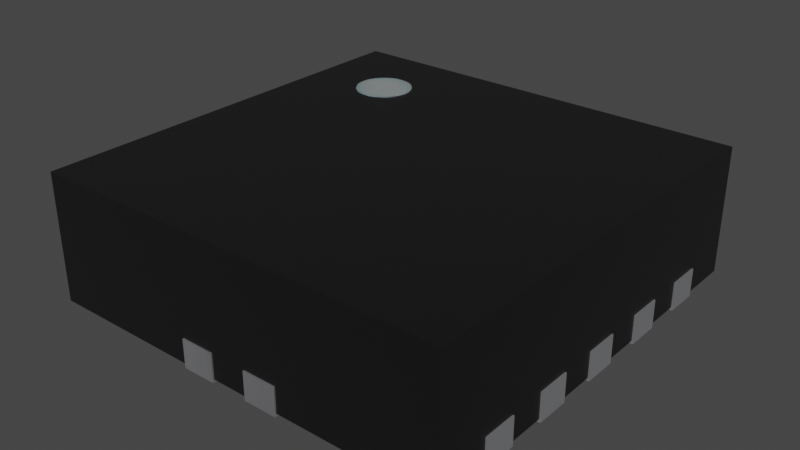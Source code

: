 # Source: VSON-10-1EP_3x3mm.blend  (saved by Blender 3.2.14; exported with 4.5.12 LTS)
import bpy
from mathutils import Matrix  # noqa: F401  (used for matrix-valued properties, if any)

bpy.ops.wm.read_factory_settings(use_empty=True)
scene = bpy.context.scene
scene.name = 'Scene'

# ---- collections
col_collection = bpy.data.collections.new('Collection'); scene.collection.children.link(col_collection)

# ---- materials (node trees are filled in below, after node groups)
mat_metal_pins = bpy.data.materials.new('metal_pins')
mat_metal_pins.use_transparent_shadow = False
mat_metal_pins.preview_render_type = 'CUBE'
mat_plastic_chip = bpy.data.materials.new('plastic_chip')
mat_plastic_chip.use_transparent_shadow = False
mat_plastic_chip.preview_render_type = 'CUBE'
mat_white_markings = bpy.data.materials.new('white_markings')
mat_white_markings.use_transparent_shadow = False
mat_white_markings.preview_render_type = 'FLAT'

# ---- node groups
ng_auto_smooth = bpy.data.node_groups.new('Auto Smooth', 'GeometryNodeTree')
_s = ng_auto_smooth.interface.new_socket(name='Geometry', in_out='OUTPUT', socket_type='NodeSocketGeometry')
_s = ng_auto_smooth.interface.new_socket(name='Geometry', in_out='INPUT', socket_type='NodeSocketGeometry')
_s = ng_auto_smooth.interface.new_socket(name='Angle', in_out='INPUT', socket_type='NodeSocketFloat')
_s.subtype = 'ANGLE'
_s.min_value = 0.0
_s.max_value = 3.142
ng_auto_smooth.is_modifier = True
_N = ng_auto_smooth.nodes; _L = ng_auto_smooth.links
n0 = _N.new('NodeGroupOutput'); n0.name = 'Group Output'; n0.location = (480, -100)
n1 = _N.new('NodeGroupInput'); n1.name = 'Group Input'; n1.location = (-420, -300)
n2 = _N.new('NodeGroupInput'); n2.name = 'Group Input.001'; n2.location = (-60, -100)
n3 = _N.new('GeometryNodeSetShadeSmooth'); n3.name = 'Set Shade Smooth'; n3.location = (120, -100)
n3.domain = 'EDGE'
n4 = _N.new('GeometryNodeSetShadeSmooth'); n4.name = 'Set Shade Smooth.001'; n4.location = (300, -100)
n5 = _N.new('GeometryNodeInputMeshEdgeAngle'); n5.name = 'Edge Angle'; n5.location = (-420, -220)
n6 = _N.new('GeometryNodeInputEdgeSmooth'); n6.name = 'Is Edge Smooth'; n6.location = (-60, -160)
n7 = _N.new('GeometryNodeInputShadeSmooth'); n7.name = 'Is Face Smooth'; n7.location = (-240, -340)
n8 = _N.new('FunctionNodeBooleanMath'); n8.name = 'Boolean Math'; n8.location = (-60, -220)
n9 = _N.new('FunctionNodeCompare'); n9.name = 'Compare'; n9.location = (-240, -180)
n9.operation = 'LESS_EQUAL'
_L.new(n5.outputs[0], n9.inputs[0])
_L.new(n4.outputs[0], n0.inputs[0])
_L.new(n1.outputs[1], n9.inputs[1])
_L.new(n9.outputs[0], n8.inputs[0])
_L.new(n7.outputs[0], n8.inputs[1])
_L.new(n2.outputs[0], n3.inputs[0])
_L.new(n6.outputs[0], n3.inputs[1])
_L.new(n3.outputs[0], n4.inputs[0])
_L.new(n8.outputs[0], n3.inputs[2])
n0.is_active_output = True

# ---- material node trees
mat_metal_pins.use_nodes = True; mat_metal_pins.node_tree.nodes.clear()
_N = mat_metal_pins.node_tree.nodes; _L = mat_metal_pins.node_tree.links
n0 = _N.new('ShaderNodeMapping'); n0.name = 'Mapping'; n0.location = (-1447, -91)
n0.inputs[3].default_value = (4.8, 1.2, 1.1)
n1 = _N.new('ShaderNodeBsdfPrincipled'); n1.name = 'Principled BSDF'; n1.location = (-560, 254)
n1.distribution = 'GGX'
n1.subsurface_method = 'BURLEY'
n1.inputs[1].default_value = 0.7818
n1.inputs[2].default_value = 0.2886
n1.inputs[3].default_value = 1.45
n1.inputs[13].default_value = 0.0
n1.inputs[27].default_value = (0.0, 0.0, 0.0, 1.0)
n1.inputs[28].default_value = 1.0
n2 = _N.new('ShaderNodeOutputMaterial'); n2.name = 'Material Output.002'; n2.location = (-205, 253)
n2.width = 213
n3 = _N.new('ShaderNodeTexNoise'); n3.name = 'Noise Texture.002'; n3.location = (-1228, -73)
n3.inputs[2].default_value = 0.1
n3.inputs[3].default_value = 7.0
n3.inputs[4].default_value = 0.6
n3.inputs[8].default_value = 0.4
n4 = _N.new('ShaderNodeTexCoord'); n4.name = 'Texture Coordinate'; n4.location = (-1636, -116)
n5 = _N.new('ShaderNodeMix'); n5.name = 'Mix.001'; n5.location = (-921, 45)
n5.data_type = 'RGBA'
n5.inputs[6].default_value = (0.9398, 0.9547, 1.0, 1.0)
n5.inputs[7].default_value = (0.13, 0.1259, 0.1359, 1.0)
n6 = _N.new('ShaderNodeBump'); n6.name = 'Bump.001'; n6.location = (-1001, -227)
n6.inputs[0].default_value = 0.05
n6.inputs[1].default_value = 0.01
n6.inputs[2].default_value = 1.0
_L.new(n1.outputs[0], n2.inputs[0])
_L.new(n3.outputs[0], n6.inputs[3])
_L.new(n0.outputs[0], n3.inputs[0])
_L.new(n3.outputs[0], n5.inputs[0])
_L.new(n4.outputs[3], n0.inputs[0])
_L.new(n5.outputs[2], n1.inputs[0])
_L.new(n6.outputs[0], n1.inputs[5])
n2.is_active_output = True
mat_plastic_chip.use_nodes = True; mat_plastic_chip.node_tree.nodes.clear()
_N = mat_plastic_chip.node_tree.nodes; _L = mat_plastic_chip.node_tree.links
n0 = _N.new('ShaderNodeBsdfPrincipled'); n0.name = 'Principled BSDF'; n0.location = (10, 300)
n0.distribution = 'GGX'
n0.subsurface_method = 'BURLEY'
n0.inputs[0].default_value = (0.009312, 0.009312, 0.009312, 1.0)
n0.inputs[1].default_value = 0.1372
n0.inputs[2].default_value = 0.3706
n0.inputs[3].default_value = 1.45
n0.inputs[27].default_value = (0.0, 0.0, 0.0, 1.0)
n0.inputs[28].default_value = 1.0
n1 = _N.new('ShaderNodeOutputMaterial'); n1.name = 'Material Output'; n1.location = (300, 300)
n2 = _N.new('ShaderNodeTexNoise'); n2.name = 'Noise Texture'; n2.location = (-893, 54)
n2.inputs[2].default_value = 200.0
n2.inputs[3].default_value = 3.6
n2.inputs[4].default_value = 0.8375
n3 = _N.new('ShaderNodeBump'); n3.name = 'Bump'; n3.location = (-604, -53)
n3.inputs[0].default_value = 0.08
n3.inputs[1].default_value = 1.0
n3.inputs[2].default_value = 1.0
_L.new(n0.outputs[0], n1.inputs[0])
_L.new(n2.outputs[0], n3.inputs[3])
_L.new(n3.outputs[0], n0.inputs[5])
n1.is_active_output = True
mat_white_markings.use_nodes = True; mat_white_markings.node_tree.nodes.clear()
_N = mat_white_markings.node_tree.nodes; _L = mat_white_markings.node_tree.links
n0 = _N.new('ShaderNodeOutputMaterial'); n0.name = 'Material Output'; n0.location = (300, 300)
n1 = _N.new('ShaderNodeBsdfPrincipled'); n1.name = 'Principled BSDF'; n1.location = (-34, 272)
n1.distribution = 'GGX'
n1.subsurface_method = 'BURLEY'
n1.inputs[1].default_value = 0.02
n1.inputs[2].default_value = 0.4636
n1.inputs[3].default_value = 1.4
n1.inputs[8].default_value = 1.0
n1.inputs[10].default_value = 0.3682
n1.inputs[13].default_value = 0.6591
n1.inputs[18].default_value = 0.2318
n1.inputs[20].default_value = 0.6709
n1.inputs[24].default_value = 0.1191
n1.inputs[27].default_value = (0.0, 0.0, 0.0, 1.0)
n1.inputs[28].default_value = 1.0
n2 = _N.new('ShaderNodeMapping'); n2.name = 'Mapping'; n2.location = (-1010, 265)
n2.inputs[3].default_value = (3.0, 1.0, 1.0)
n3 = _N.new('ShaderNodeTexCoord'); n3.name = 'Texture Coordinate'; n3.location = (-1250, 180)
n4 = _N.new('ShaderNodeBump'); n4.name = 'Bump'; n4.location = (-376, -99)
n4.inputs[0].default_value = 0.05
n4.inputs[1].default_value = 1.0
n4.inputs[2].default_value = 1.0
n5 = _N.new('ShaderNodeTexNoise'); n5.name = 'Noise Texture'; n5.location = (-662, 176)
n5.inputs[2].default_value = 88.0
n5.inputs[3].default_value = 10.8
n5.inputs[4].default_value = 0.9167
n5.inputs[8].default_value = 1.6
n6 = _N.new('ShaderNodeValToRGB'); n6.name = 'ColorRamp'; n6.location = (-354, 186)
while len(n6.color_ramp.elements) > 1: n6.color_ramp.elements.remove(n6.color_ramp.elements[-1])
n6.color_ramp.elements[0].position = 0.0; n6.color_ramp.elements[0].color = (0.2596, 0.2596, 0.2596, 1.0)
_e = n6.color_ramp.elements.new(1.0); _e.color = (0.6303, 0.6303, 0.6303, 1.0)
n7 = _N.new('ShaderNodeMix'); n7.name = 'Mix'; n7.location = (-204, 152)
n7.data_type = 'RGBA'
n7.inputs[0].default_value = 0.3682
n7.inputs[7].default_value = (0.2525, 0.2525, 0.2525, 1.0)
_L.new(n5.outputs[0], n6.inputs[0])
_L.new(n1.outputs[0], n0.inputs[0])
_L.new(n3.outputs[2], n2.inputs[0])
_L.new(n2.outputs[0], n5.inputs[0])
_L.new(n5.outputs[0], n4.inputs[3])
_L.new(n4.outputs[0], n1.inputs[5])
_L.new(n6.outputs[0], n7.inputs[6])
_L.new(n7.outputs[2], n1.inputs[0])
n0.is_active_output = True

# ---- world
world_world = bpy.data.worlds.new('World'); scene.world = world_world
world_world.use_nodes = True; world_world.node_tree.nodes.clear()
_N = world_world.node_tree.nodes; _L = world_world.node_tree.links
n0 = _N.new('ShaderNodeOutputWorld'); n0.name = 'World Output'; n0.location = (300, 300)
n1 = _N.new('ShaderNodeBackground'); n1.name = 'Background'; n1.location = (10, 300)
n1.inputs[0].default_value = (0.05088, 0.05088, 0.05088, 1.0)
_L.new(n1.outputs[0], n0.inputs[0])
n0.is_active_output = True
world_world.color = (0.05088, 0.05088, 0.05088)
world_world.use_sun_shadow = False
world_world.sun_shadow_jitter_overblur = 0.0

# ---- meshes
me_shape_9_indexedfaceset = bpy.data.meshes.new('SHAPE_9_IndexedFaceSet')
me_shape_9_indexedfaceset.from_pydata([(-0.7903, 1.25, 0.0), (-0.1303, 1.5, 0.0), (0.1297, 1.5, 0.0), (0.3697, 1.5, 0.0), (-0.1303, -1.25, 0.0), (-0.1303, -1.5, 0.0), (-0.8003, 1.24, 0.02), (-0.3703, 1.25, 0.0), (-0.3703, 1.5, 0.0), (-0.3703, 1.5, 0.2), (-0.3703, 1.49, 0.2), (-0.3703, 1.49, 0.02), (-0.1303, 1.25, 0.0), (-0.1303, 1.25, 0.02), (-0.1303, 1.49, 0.02), (-0.1303, 1.5, 0.2), (0.1297, 1.25, 0.02), (0.1297, 1.25, 0.0), (0.1297, 1.5, 0.2), (0.1297, 1.49, 0.2), (0.3697, 1.25, 0.0), (0.3697, 1.25, 0.02), (0.3697, 1.5, 0.2), (0.7997, -1.25, 0.0), (0.7997, 1.25, 0.0), (0.3697, -1.5, 0.0), (0.3697, -1.25, 0.0), (0.1297, -1.5, 0.0), (0.3697, -1.5, 0.2), (0.1297, -1.25, 0.0), (0.1297, -1.49, 0.2), (0.1297, -1.5, 0.2), (-0.1303, -1.25, 0.02), (0.1297, -1.25, 0.02), (-0.3703, -1.5, 0.0), (-0.3703, -1.5, 0.2), (-0.1303, -1.5, 0.2), (-0.3703, -1.49, 0.02), (-0.3703, -1.49, 0.2), (-0.8003, -1.25, 0.0), (-0.3703, -1.25, 0.0), (-0.8003, -1.25, 0.02), (-0.3703, -1.25, 0.02), (-0.8003, 1.24, 0.0), (-1.189, 1.116, 0.02), (-1.116, 1.06, 0.02), (-1.104, 1.031, 0.02), (-1.1, 1.0, 0.02), (-1.104, 0.9692, 0.02), (-1.135, 0.9154, 0.02), (-1.189, 0.8844, 0.02), (-1.22, 0.8803, 0.02), (-1.49, 0.8803, 0.02), (-1.49, 0.6203, 0.02), (-1.22, 0.6203, 0.02), (-1.189, 0.6162, 0.02), (-1.104, 0.4692, 0.02), (-1.135, 0.4154, 0.02), (-1.116, 0.06028, 0.02), (-1.1, 0.0002762, 0.02), (-1.104, -0.03078, 0.02), (-1.116, -0.05972, 0.02), (-1.135, -0.08458, 0.02), (-1.16, -0.1036, 0.02), (-1.49, -0.1197, 0.02), (-1.189, -0.3838, 0.02), (-1.116, -0.4397, 0.02), (-1.104, -0.5308, 0.02), (-1.116, -0.5597, 0.02), (-1.135, -0.5846, 0.02), (-1.16, -0.6036, 0.02), (-1.189, -0.6156, 0.02), (-1.22, -0.6197, 0.02), (-1.49, -0.6197, 0.02), (-1.49, -0.8797, 0.02), (-1.22, -0.8797, 0.02), (-1.189, -0.8838, 0.02), (-1.104, -0.9687, 0.02), (-1.104, -1.031, 0.02), (-1.116, -1.06, 0.02), (-1.135, -1.085, 0.02), (-1.189, -1.116, 0.02), (-1.22, -1.12, 0.02), (-1.49, -1.12, 0.02), (-1.49, -1.49, 0.02), (-0.7903, 1.25, 0.02), (-0.3703, 1.25, 0.02), (-1.49, 1.49, 0.02), (-0.1303, 1.49, 0.2), (0.3697, 1.49, 0.02), (1.49, 1.49, 0.02), (0.1297, 1.49, 0.02), (0.3697, 1.49, 0.2), (0.7997, 1.25, 0.02), (0.7997, -1.25, 0.02), (0.3697, -1.25, 0.02), (0.3697, -1.49, 0.02), (1.22, -1.12, 0.02), (1.189, -1.116, 0.02), (1.16, -1.104, 0.02), (1.116, -1.06, 0.02), (1.1, -0.9997, 0.02), (1.104, -0.9687, 0.02), (1.116, -0.9397, 0.02), (1.135, -0.9149, 0.02), (1.189, -0.8838, 0.02), (1.135, -0.4149, 0.02), (1.189, -0.3838, 0.02), (1.16, -0.1036, 0.02), (1.135, -0.08458, 0.02), (1.1, 0.0002762, 0.02), (1.116, 0.06028, 0.02), (1.16, 0.1042, 0.02), (1.22, 0.1203, 0.02), (1.49, 0.1203, 0.02), (1.49, 0.3803, 0.02), (1.22, 0.3803, 0.02), (1.189, 0.3844, 0.02), (1.16, 0.3964, 0.02), (1.135, 0.4154, 0.02), (1.116, 0.4403, 0.02), (1.104, 0.4692, 0.02), (1.1, 0.5003, 0.02), (1.189, 0.8844, 0.02), (1.16, 0.8964, 0.02), (1.116, 0.9403, 0.02), (1.104, 0.9692, 0.02), (1.135, 1.085, 0.02), (-1.49, -1.49, 0.92), (1.49, -1.49, 0.92), (-0.1303, -1.49, 0.2), (0.1297, -1.49, 0.02), (0.3697, -1.49, 0.2), (-0.1303, -1.49, 0.02), (-1.49, 1.12, 0.02), (-1.49, 1.49, 0.92), (-1.49, -0.3797, 0.2), (-1.49, 0.3803, 0.02), (-1.49, 0.3803, 0.2), (-1.49, 0.8803, 0.2), (-1.49, 1.12, 0.2), (-1.22, 1.12, 0.0), (-1.22, 1.12, 0.02), (-1.16, 1.104, 0.02), (-1.135, 1.085, 0.02), (-1.116, 0.9403, 0.02), (-1.16, 0.8964, 0.02), (-1.22, 0.8803, 0.0), (-1.189, 0.8844, 0.0), (-1.135, 0.9154, 0.0), (-1.104, 0.9692, 0.0), (-1.16, 1.104, 0.0), (-1.189, 1.116, 0.0), (-1.22, 0.6203, 0.0), (-1.16, 0.6042, 0.02), (-1.135, 0.5851, 0.02), (-1.116, 0.5603, 0.02), (-1.104, 0.5313, 0.02), (-1.1, 0.5003, 0.02), (-1.116, 0.4403, 0.02), (-1.16, 0.3964, 0.02), (-1.189, 0.3844, 0.02), (-1.22, 0.3803, 0.02), (-1.189, 0.3844, 0.0), (-1.104, 0.4692, 0.0), (-1.49, -1.12, 0.2), (-1.5, 0.1203, 0.0), (-1.22, 0.1203, 0.02), (-1.49, 0.1203, 0.02), (-1.49, 0.1203, 0.2), (-1.16, -0.8958, 0.02), (-1.135, -0.9149, 0.02), (-1.116, -0.9397, 0.02), (-1.1, -0.9997, 0.02), (-1.16, -1.104, 0.02), (-1.16, -1.104, 0.0), (-1.135, -1.085, 0.0), (-1.116, -1.06, 0.0), (-1.116, -0.9397, 0.0), (-1.16, -0.8958, 0.0), (-1.189, -0.8838, 0.0), (-1.22, 0.1203, 0.0), (-1.189, 0.1162, 0.02), (-1.16, 0.1042, 0.02), (-1.135, 0.08513, 0.02), (-1.104, 0.03133, 0.02), (-1.189, -0.1156, 0.02), (-1.22, -0.1197, 0.02), (-1.135, -0.08458, 0.0), (-1.116, -0.05972, 0.0), (-1.104, -0.03078, 0.0), (-1.1, 0.0002762, 0.0), (-1.116, 0.06028, 0.0), (-1.135, 0.08513, 0.0), (-1.49, -0.8797, 0.2), (-1.5, -0.1197, 0.0), (-1.22, -0.1197, 0.0), (-1.49, -0.1197, 0.2), (-1.5, -0.6197, 0.2), (-1.49, -0.6197, 0.2), (-1.22, -0.3797, 0.0), (-1.5, -0.3797, 0.0), (-1.49, -0.3797, 0.02), (-1.5, -0.3797, 0.2), (-1.22, -0.3797, 0.02), (-1.16, -0.3958, 0.02), (-1.135, -0.4149, 0.02), (-1.104, -0.4687, 0.02), (-1.1, -0.4997, 0.02), (-1.22, -0.6197, 0.0), (-1.116, -0.5597, 0.0), (-1.1, -0.4997, 0.0), (-1.104, -0.4687, 0.0), (-1.116, -0.4397, 0.0), (-1.135, -0.4149, 0.0), (1.49, 1.49, 0.92), (1.49, 1.12, 0.02), (1.49, -1.49, 0.02), (1.49, -1.12, 0.02), (1.49, -0.6197, 0.2), (1.49, -0.1197, 0.02), (1.49, 1.12, 0.2), (1.5, 1.12, 0.2), (1.135, 0.9154, 0.02), (1.1, 1.0, 0.02), (1.104, 1.031, 0.02), (1.116, 1.06, 0.02), (1.16, 1.104, 0.02), (1.189, 1.116, 0.02), (1.22, 1.12, 0.02), (1.16, 1.104, 0.0), (1.135, 1.085, 0.0), (1.104, 1.031, 0.0), (1.1, 1.0, 0.0), (1.22, 0.8803, 0.02), (1.49, 0.8803, 0.02), (1.49, 0.8803, 0.2), (1.5, 0.8803, 0.2), (1.49, 0.6203, 0.02), (1.104, 0.5313, 0.02), (1.116, 0.5603, 0.02), (1.135, 0.5851, 0.02), (1.16, 0.6042, 0.02), (1.189, 0.6162, 0.02), (1.22, 0.6203, 0.02), (1.16, 0.6042, 0.0), (1.135, 0.5851, 0.0), (1.104, 0.5313, 0.0), (1.1, 0.5003, 0.0), (1.22, -1.12, 0.0), (1.49, 0.3803, 0.2), (1.135, -1.085, 0.02), (1.104, -1.031, 0.02), (1.16, -0.8958, 0.02), (1.22, -0.8797, 0.0), (1.189, -0.8838, 0.0), (1.16, -0.8958, 0.0), (1.135, -0.9149, 0.0), (1.104, -0.9687, 0.0), (1.104, -1.031, 0.0), (1.116, -1.06, 0.0), (1.135, -1.085, 0.0), (1.16, -1.104, 0.0), (1.5, -0.8797, 0.0), (1.49, -0.8797, 0.02), (1.22, -0.8797, 0.02), (1.5, 0.1203, 0.0), (1.49, 0.1203, 0.2), (1.22, -0.1197, 0.02), (1.189, -0.1156, 0.02), (1.116, -0.05972, 0.02), (1.104, -0.03078, 0.02), (1.104, 0.03133, 0.02), (1.135, 0.08513, 0.02), (1.189, 0.1162, 0.02), (1.135, 0.08513, 0.0), (1.116, 0.06028, 0.0), (1.104, 0.03133, 0.0), (1.104, -0.03078, 0.0), (1.116, -0.05972, 0.0), (1.135, -0.08458, 0.0), (1.16, -0.1036, 0.0), (1.5, -0.6197, 0.0), (1.49, -0.6197, 0.02), (1.5, -0.6197, 0.2), (1.22, -0.1197, 0.0), (1.22, -0.6197, 0.02), (1.189, -0.6156, 0.02), (1.16, -0.6036, 0.02), (1.135, -0.5846, 0.02), (1.116, -0.5597, 0.02), (1.104, -0.5308, 0.02), (1.1, -0.4997, 0.02), (1.104, -0.4687, 0.02), (1.116, -0.4397, 0.02), (1.16, -0.3958, 0.02), (1.22, -0.3797, 0.02), (1.189, -0.3838, 0.0), (1.16, -0.3958, 0.0), (1.116, -0.4397, 0.0), (1.104, -0.4687, 0.0), (1.104, -0.5308, 0.0), (1.116, -0.5597, 0.0), (1.16, -0.6036, 0.0), (1.189, -0.6156, 0.0), (1.22, -0.3797, 0.0), (1.5, -0.3797, 0.2), (1.49, -0.3797, 0.2), (1.49, -0.3797, 0.02), (-1.5, 1.12, 0.2), (-1.5, 0.8803, 0.2), (-1.5, -0.8797, 0.2), (-1.5, 0.6203, 0.2), (-1.49, 0.6203, 0.2), (-1.16, 0.8964, 0.0), (-1.116, 0.9403, 0.0), (-1.1, 1.0, 0.0), (-1.104, 1.031, 0.0), (-1.116, 1.06, 0.0), (-1.135, 1.085, 0.0), (-1.5, 1.12, 0.0), (-1.5, 0.8803, 0.0), (-1.5, 0.3803, 0.0), (-1.22, 0.3803, 0.0), (-1.16, 0.3964, 0.0), (-1.135, 0.4154, 0.0), (-1.116, 0.4403, 0.0), (-1.1, 0.5003, 0.0), (-1.104, 0.5313, 0.0), (-1.116, 0.5603, 0.0), (-1.135, 0.5851, 0.0), (-1.16, 0.6042, 0.0), (-1.189, 0.6162, 0.0), (-1.5, 0.6203, 0.0), (-1.5, 0.3803, 0.2), (-1.5, -1.12, 0.0), (-1.22, -1.12, 0.0), (-1.189, -1.116, 0.0), (-1.104, -1.031, 0.0), (-1.1, -0.9997, 0.0), (-1.104, -0.9687, 0.0), (-1.135, -0.9149, 0.0), (-1.22, -0.8797, 0.0), (-1.5, -0.8797, 0.0), (-1.5, -1.12, 0.2), (-1.189, -0.1156, 0.0), (-1.16, -0.1036, 0.0), (-1.104, 0.03133, 0.0), (-1.16, 0.1042, 0.0), (-1.189, 0.1162, 0.0), (-1.5, 0.1203, 0.2), (-1.5, -0.1197, 0.2), (-1.189, -0.6156, 0.0), (-1.16, -0.6036, 0.0), (-1.135, -0.5846, 0.0), (-1.104, -0.5308, 0.0), (-1.16, -0.3958, 0.0), (-1.189, -0.3838, 0.0), (-1.5, -0.6197, 0.0), (1.5, -0.8797, 0.2), (1.49, -0.8797, 0.2), (1.49, -1.12, 0.2), (1.5, 0.6203, 0.2), (1.49, 0.6203, 0.2), (1.49, -0.1197, 0.2), (1.5, 1.12, 0.0), (1.22, 1.12, 0.0), (1.189, 1.116, 0.0), (1.116, 1.06, 0.0), (1.104, 0.9692, 0.0), (1.116, 0.9403, 0.0), (1.135, 0.9154, 0.0), (1.16, 0.8964, 0.0), (1.189, 0.8844, 0.0), (1.22, 0.8803, 0.0), (1.5, 0.8803, 0.0), (1.5, 0.6203, 0.0), (1.22, 0.6203, 0.0), (1.189, 0.6162, 0.0), (1.116, 0.5603, 0.0), (1.104, 0.4692, 0.0), (1.116, 0.4403, 0.0), (1.135, 0.4154, 0.0), (1.16, 0.3964, 0.0), (1.189, 0.3844, 0.0), (1.22, 0.3803, 0.0), (1.5, 0.3803, 0.0), (1.5, 0.3803, 0.2), (1.116, -0.9397, 0.0), (1.1, -0.9997, 0.0), (1.189, -1.116, 0.0), (1.5, -1.12, 0.0), (1.5, -1.12, 0.2), (1.22, 0.1203, 0.0), (1.189, 0.1162, 0.0), (1.16, 0.1042, 0.0), (1.1, 0.0002762, 0.0), (1.189, -0.1156, 0.0), (1.5, -0.1197, 0.0), (1.5, -0.1197, 0.2), (1.5, 0.1203, 0.2), (1.5, -0.3797, 0.0), (1.135, -0.4149, 0.0), (1.1, -0.4997, 0.0), (1.135, -0.5846, 0.0), (1.22, -0.6197, 0.0), (-0.9, 1.1, 0.92), (-0.9, 1.1, 0.924), (-0.861, 1.096, 0.92), (-0.861, 1.096, 0.924), (-0.8235, 1.085, 0.92), (-0.8235, 1.085, 0.924), (-0.7889, 1.066, 0.92), (-0.7889, 1.066, 0.924), (-0.7586, 1.041, 0.92), (-0.7586, 1.041, 0.924), (-0.7337, 1.011, 0.92), (-0.7337, 1.011, 0.924), (-0.7152, 0.9765, 0.92), (-0.7152, 0.9765, 0.924), (-0.7038, 0.939, 0.92), (-0.7038, 0.939, 0.924), (-0.7, 0.9, 0.92), (-0.7, 0.9, 0.924), (-0.7038, 0.861, 0.92), (-0.7038, 0.861, 0.924), (-0.7152, 0.8235, 0.92), (-0.7152, 0.8235, 0.924), (-0.7337, 0.7889, 0.92), (-0.7337, 0.7889, 0.924), (-0.7586, 0.7586, 0.92), (-0.7586, 0.7586, 0.924), (-0.7889, 0.7337, 0.92), (-0.7889, 0.7337, 0.924), (-0.8235, 0.7152, 0.92), (-0.8235, 0.7152, 0.924), (-0.861, 0.7038, 0.92), (-0.861, 0.7038, 0.924), (-0.9, 0.7, 0.92), (-0.9, 0.7, 0.924), (-0.939, 0.7038, 0.92), (-0.939, 0.7038, 0.924), (-0.9765, 0.7152, 0.92), (-0.9765, 0.7152, 0.924), (-1.011, 0.7337, 0.92), (-1.011, 0.7337, 0.924), (-1.041, 0.7586, 0.92), (-1.041, 0.7586, 0.924), (-1.066, 0.7889, 0.92), (-1.066, 0.7889, 0.924), (-1.085, 0.8235, 0.92), (-1.085, 0.8235, 0.924), (-1.096, 0.861, 0.92), (-1.096, 0.861, 0.924), (-1.1, 0.9, 0.92), (-1.1, 0.9, 0.924), (-1.096, 0.939, 0.92), (-1.096, 0.939, 0.924), (-1.085, 0.9765, 0.92), (-1.085, 0.9765, 0.924), (-1.066, 1.011, 0.92), (-1.066, 1.011, 0.924), (-1.041, 1.041, 0.92), (-1.041, 1.041, 0.924), (-1.011, 1.066, 0.92), (-1.011, 1.066, 0.924), (-0.9765, 1.085, 0.92), (-0.9765, 1.085, 0.924), (-0.939, 1.096, 0.92), (-0.939, 1.096, 0.924)], [], [(2, 3, 22), (2, 22, 18), (4, 34, 5), (4, 40, 34), (26, 27, 25), (26, 29, 27), (43, 39, 40), (7, 0, 43), (7, 43, 40), (12, 4, 29), (12, 40, 4), (12, 7, 40), (1, 8, 7), (1, 7, 12), (17, 12, 29), (20, 29, 26), (20, 17, 29), (3, 2, 17), (3, 17, 20), (24, 26, 23), (24, 20, 26), (43, 0, 85), (43, 85, 6), (0, 7, 86), (0, 86, 85), (11, 9, 10), (8, 9, 11), (7, 11, 86), (7, 8, 11), (8, 1, 15), (8, 15, 9), (14, 12, 13), (14, 88, 15), (1, 14, 15), (1, 12, 14), (12, 17, 16), (12, 16, 13), (91, 18, 19), (2, 18, 91), (17, 91, 16), (17, 2, 91), (89, 20, 21), (89, 92, 22), (3, 89, 22), (3, 20, 89), (20, 24, 93), (20, 93, 21), (24, 23, 94), (24, 94, 93), (23, 26, 95), (23, 95, 94), (96, 28, 132), (25, 28, 96), (26, 96, 95), (26, 25, 96), (25, 27, 31), (25, 31, 28), (131, 29, 33), (131, 30, 31), (27, 131, 31), (27, 29, 131), (29, 4, 32), (29, 32, 33), (133, 36, 130), (5, 36, 133), (4, 133, 32), (4, 5, 133), (5, 34, 35), (5, 35, 36), (37, 40, 42), (37, 38, 35), (34, 37, 35), (34, 40, 37), (40, 39, 41), (40, 41, 42), (39, 43, 6), (39, 6, 41), (142, 87, 134), (44, 87, 142), (6, 44, 143), (6, 143, 144), (6, 144, 45), (6, 45, 46), (6, 46, 47), (6, 47, 48), (6, 48, 145), (6, 87, 44), (85, 87, 6), (11, 87, 85), (54, 51, 52), (54, 52, 53), (55, 50, 51), (55, 51, 54), (154, 50, 55), (154, 146, 50), (155, 146, 154), (155, 49, 146), (156, 145, 49), (156, 6, 145), (156, 49, 155), (157, 6, 156), (86, 11, 85), (167, 162, 137), (167, 137, 168), (182, 161, 162), (182, 162, 167), (183, 160, 161), (183, 161, 182), (184, 57, 160), (184, 160, 183), (58, 159, 57), (58, 57, 184), (185, 56, 159), (185, 159, 58), (204, 187, 64), (204, 64, 202), (65, 63, 186), (65, 186, 187), (65, 187, 204), (205, 63, 65), (206, 62, 63), (206, 63, 205), (66, 61, 62), (66, 62, 206), (207, 60, 61), (207, 61, 66), (75, 72, 73), (75, 73, 74), (76, 72, 75), (76, 70, 71), (76, 71, 72), (170, 70, 76), (171, 70, 170), (171, 69, 70), (172, 69, 171), (172, 68, 69), (84, 81, 82), (84, 82, 83), (41, 68, 172), (41, 81, 84), (41, 67, 68), (41, 172, 77), (41, 77, 173), (41, 173, 78), (41, 78, 79), (41, 79, 80), (41, 80, 174), (41, 174, 81), (37, 41, 84), (37, 42, 41), (41, 6, 158), (158, 6, 157), (41, 158, 56), (41, 56, 185), (41, 185, 59), (41, 59, 60), (41, 60, 207), (41, 207, 208), (41, 208, 67), (92, 89, 90), (92, 90, 215), (19, 92, 215), (88, 14, 91), (88, 91, 19), (87, 11, 10), (135, 10, 88), (135, 88, 19), (135, 19, 215), (135, 87, 10), (10, 9, 15), (10, 15, 88), (16, 91, 14), (16, 14, 13), (19, 18, 22), (19, 22, 92), (93, 89, 21), (90, 89, 93), (227, 93, 127), (226, 127, 93), (228, 90, 93), (228, 93, 227), (225, 226, 93), (229, 90, 228), (224, 225, 93), (126, 224, 93), (125, 126, 93), (216, 90, 229), (242, 223, 241), (242, 124, 223), (240, 241, 223), (240, 223, 125), (240, 125, 93), (243, 124, 242), (243, 123, 124), (239, 240, 93), (244, 123, 243), (244, 234, 123), (235, 234, 244), (238, 235, 244), (111, 273, 119), (111, 119, 120), (112, 119, 273), (112, 118, 119), (272, 111, 120), (272, 120, 121), (274, 117, 118), (274, 118, 112), (113, 116, 117), (113, 117, 274), (114, 116, 113), (114, 115, 116), (294, 109, 270), (294, 106, 109), (295, 108, 109), (295, 109, 106), (293, 270, 271), (293, 294, 270), (107, 269, 108), (107, 108, 295), (296, 268, 269), (296, 269, 107), (220, 268, 296), (308, 220, 296), (94, 95, 96), (94, 290, 291), (103, 290, 94), (103, 104, 289), (103, 289, 290), (253, 289, 104), (253, 288, 289), (102, 103, 94), (105, 288, 253), (105, 287, 288), (101, 102, 94), (265, 286, 287), (265, 287, 105), (252, 101, 94), (100, 252, 94), (251, 100, 94), (99, 251, 94), (98, 99, 94), (264, 283, 286), (264, 286, 265), (217, 218, 97), (217, 94, 96), (217, 97, 98), (217, 98, 94), (93, 94, 292), (292, 94, 291), (93, 292, 293), (93, 293, 271), (93, 271, 110), (93, 110, 272), (93, 272, 121), (93, 121, 122), (93, 122, 239), (132, 217, 96), (132, 129, 217), (30, 129, 132), (130, 131, 133), (130, 30, 131), (84, 38, 37), (128, 130, 38), (128, 30, 130), (128, 129, 30), (128, 38, 84), (132, 28, 31), (132, 31, 30), (131, 32, 133), (131, 33, 32), (130, 36, 35), (130, 35, 38), (140, 134, 87), (135, 139, 140), (135, 140, 87), (313, 53, 52), (313, 52, 139), (313, 139, 135), (138, 313, 135), (169, 168, 137), (169, 137, 138), (169, 138, 135), (197, 169, 135), (136, 202, 64), (136, 64, 197), (194, 74, 73), (194, 73, 199), (84, 83, 165), (128, 165, 194), (128, 199, 136), (128, 136, 197), (128, 194, 199), (128, 197, 135), (128, 84, 165), (134, 141, 142), (134, 140, 309), (320, 134, 309), (320, 141, 134), (152, 142, 141), (152, 44, 142), (151, 143, 44), (151, 44, 152), (319, 144, 143), (319, 143, 151), (318, 45, 144), (318, 144, 319), (317, 46, 45), (317, 45, 318), (316, 47, 46), (316, 46, 317), (150, 48, 47), (150, 47, 316), (315, 145, 48), (315, 48, 150), (149, 49, 145), (149, 145, 315), (314, 146, 49), (314, 49, 149), (148, 50, 146), (148, 146, 314), (147, 51, 50), (147, 50, 148), (52, 310, 139), (321, 310, 52), (147, 52, 51), (147, 321, 52), (53, 153, 54), (53, 313, 312), (333, 53, 312), (333, 153, 53), (332, 54, 153), (332, 55, 54), (331, 154, 55), (331, 55, 332), (330, 155, 154), (330, 154, 331), (329, 156, 155), (329, 155, 330), (328, 157, 156), (328, 156, 329), (327, 158, 157), (327, 157, 328), (164, 56, 158), (164, 158, 327), (326, 159, 56), (326, 56, 164), (325, 57, 159), (325, 159, 326), (324, 160, 57), (324, 57, 325), (163, 161, 160), (163, 160, 324), (323, 162, 161), (323, 161, 163), (137, 334, 138), (322, 334, 137), (323, 137, 162), (323, 322, 137), (83, 344, 165), (335, 344, 83), (336, 83, 82), (336, 335, 83), (168, 181, 167), (168, 169, 350), (166, 168, 350), (166, 181, 168), (180, 75, 342), (180, 76, 75), (179, 170, 76), (179, 76, 180), (341, 171, 170), (341, 170, 179), (178, 172, 171), (178, 171, 341), (340, 77, 172), (340, 172, 178), (339, 173, 77), (339, 77, 340), (338, 78, 173), (338, 173, 339), (177, 79, 78), (177, 78, 338), (176, 80, 79), (176, 79, 177), (175, 174, 80), (175, 80, 176), (337, 81, 174), (337, 174, 175), (336, 82, 81), (336, 81, 337), (349, 167, 181), (349, 182, 167), (348, 183, 182), (348, 182, 349), (193, 184, 183), (193, 183, 348), (192, 58, 184), (192, 184, 193), (347, 185, 58), (347, 58, 192), (191, 59, 185), (191, 185, 347), (190, 60, 59), (190, 59, 191), (189, 61, 60), (189, 60, 190), (188, 62, 61), (188, 61, 189), (346, 63, 62), (346, 62, 188), (345, 186, 63), (345, 63, 346), (196, 187, 186), (196, 186, 345), (74, 342, 75), (74, 194, 311), (343, 74, 311), (343, 342, 74), (64, 351, 197), (195, 351, 64), (196, 64, 187), (196, 195, 64), (73, 198, 199), (358, 198, 73), (209, 73, 72), (209, 358, 73), (202, 200, 204), (202, 136, 203), (201, 202, 203), (201, 200, 202), (357, 204, 200), (357, 65, 204), (356, 205, 65), (356, 65, 357), (214, 206, 205), (214, 205, 356), (213, 66, 206), (213, 206, 214), (212, 207, 66), (212, 66, 213), (211, 208, 207), (211, 207, 212), (355, 67, 208), (355, 208, 211), (210, 68, 67), (210, 67, 355), (354, 69, 68), (354, 68, 210), (353, 70, 69), (353, 69, 354), (352, 71, 70), (352, 70, 353), (209, 72, 71), (209, 71, 352), (221, 90, 216), (215, 221, 236), (215, 90, 221), (363, 235, 238), (363, 236, 235), (363, 215, 236), (250, 215, 363), (267, 115, 114), (267, 250, 115), (267, 215, 250), (364, 215, 267), (307, 220, 308), (307, 364, 220), (360, 283, 264), (360, 219, 283), (217, 361, 218), (129, 360, 361), (129, 307, 219), (129, 364, 307), (129, 219, 360), (129, 215, 364), (129, 361, 217), (216, 222, 221), (365, 222, 216), (366, 216, 229), (366, 365, 216), (373, 234, 374), (373, 123, 234), (372, 124, 123), (372, 123, 373), (371, 223, 124), (371, 124, 372), (370, 125, 223), (370, 223, 371), (369, 126, 125), (369, 125, 370), (233, 224, 126), (233, 126, 369), (232, 225, 224), (232, 224, 233), (368, 226, 225), (368, 225, 232), (231, 127, 226), (231, 226, 368), (230, 227, 127), (230, 127, 231), (367, 228, 227), (367, 227, 230), (366, 229, 228), (366, 228, 367), (235, 374, 234), (235, 236, 237), (375, 235, 237), (375, 374, 235), (238, 362, 363), (376, 362, 238), (377, 238, 244), (377, 376, 238), (384, 116, 385), (384, 117, 116), (383, 118, 117), (383, 117, 384), (382, 119, 118), (382, 118, 383), (381, 120, 119), (381, 119, 382), (380, 121, 120), (380, 120, 381), (248, 122, 121), (248, 121, 380), (247, 239, 122), (247, 122, 248), (379, 240, 239), (379, 239, 247), (246, 241, 240), (246, 240, 379), (245, 242, 241), (245, 241, 246), (378, 243, 242), (378, 242, 245), (377, 244, 243), (377, 243, 378), (218, 249, 97), (218, 361, 392), (391, 218, 392), (391, 249, 218), (115, 385, 116), (115, 250, 387), (386, 115, 387), (386, 385, 115), (390, 97, 249), (390, 98, 97), (262, 99, 98), (262, 98, 390), (261, 251, 99), (261, 99, 262), (260, 100, 251), (260, 251, 261), (259, 252, 100), (259, 100, 260), (389, 101, 252), (389, 252, 259), (258, 102, 101), (258, 101, 389), (388, 103, 102), (388, 102, 258), (257, 104, 103), (257, 103, 388), (256, 253, 104), (256, 104, 257), (255, 105, 253), (255, 253, 256), (254, 265, 105), (254, 105, 255), (264, 359, 360), (263, 359, 264), (254, 264, 265), (254, 263, 264), (114, 400, 267), (266, 400, 114), (393, 114, 113), (393, 266, 114), (397, 268, 285), (397, 269, 268), (281, 108, 269), (281, 269, 397), (280, 109, 108), (280, 108, 281), (279, 270, 109), (279, 109, 280), (278, 271, 270), (278, 270, 279), (396, 110, 271), (396, 271, 278), (277, 272, 110), (277, 110, 396), (276, 111, 272), (276, 272, 277), (275, 273, 111), (275, 111, 276), (395, 112, 273), (395, 273, 275), (394, 274, 112), (394, 112, 395), (393, 113, 274), (393, 274, 394), (283, 405, 286), (283, 219, 284), (282, 283, 284), (282, 405, 283), (220, 285, 268), (220, 364, 399), (398, 220, 399), (398, 285, 220), (304, 286, 405), (304, 287, 286), (303, 288, 287), (303, 287, 304), (404, 289, 288), (404, 288, 303), (302, 290, 289), (302, 289, 404), (301, 291, 290), (301, 290, 302), (403, 292, 291), (403, 291, 301), (300, 293, 292), (300, 292, 403), (299, 294, 293), (299, 293, 300), (402, 106, 294), (402, 294, 299), (298, 295, 106), (298, 106, 402), (297, 107, 295), (297, 295, 298), (305, 296, 107), (305, 107, 297), (308, 306, 307), (401, 306, 308), (305, 308, 296), (305, 401, 308), (139, 310, 309), (139, 309, 140), (165, 344, 311), (165, 311, 194), (138, 334, 312), (138, 312, 313), (199, 198, 203), (199, 203, 136), (197, 351, 350), (197, 350, 169), (147, 141, 320), (147, 320, 321), (149, 147, 148), (149, 148, 314), (149, 315, 150), (149, 150, 316), (149, 316, 317), (149, 317, 318), (149, 318, 319), (149, 319, 151), (149, 151, 152), (149, 152, 141), (149, 141, 147), (321, 320, 309), (321, 309, 310), (323, 153, 333), (323, 333, 322), (325, 323, 163), (325, 163, 324), (325, 326, 164), (325, 164, 327), (325, 327, 328), (325, 328, 329), (325, 329, 330), (325, 330, 331), (325, 331, 332), (325, 332, 153), (325, 153, 323), (322, 333, 312), (322, 312, 334), (336, 342, 343), (336, 343, 335), (176, 336, 337), (176, 337, 175), (176, 177, 338), (176, 338, 339), (176, 339, 340), (176, 340, 178), (176, 178, 341), (176, 341, 179), (176, 179, 180), (176, 180, 342), (176, 342, 336), (335, 343, 311), (335, 311, 344), (196, 181, 166), (196, 166, 195), (188, 196, 345), (188, 345, 346), (188, 189, 190), (188, 190, 191), (188, 191, 347), (188, 347, 192), (188, 192, 193), (188, 193, 348), (188, 348, 349), (188, 349, 181), (188, 181, 196), (195, 166, 350), (195, 350, 351), (209, 200, 201), (209, 201, 358), (354, 209, 352), (354, 352, 353), (354, 210, 355), (354, 355, 211), (354, 211, 212), (354, 212, 213), (354, 213, 214), (354, 214, 356), (354, 356, 357), (354, 357, 200), (354, 200, 209), (358, 201, 203), (358, 203, 198), (128, 135, 215), (128, 215, 129), (221, 222, 237), (221, 237, 236), (360, 359, 392), (360, 392, 361), (363, 362, 387), (363, 387, 250), (307, 306, 284), (307, 284, 219), (267, 400, 399), (267, 399, 364), (366, 374, 375), (366, 375, 365), (231, 366, 367), (231, 367, 230), (231, 368, 232), (231, 232, 233), (231, 233, 369), (231, 369, 370), (231, 370, 371), (231, 371, 372), (231, 372, 373), (231, 373, 374), (231, 374, 366), (365, 375, 237), (365, 237, 222), (377, 385, 386), (377, 386, 376), (247, 248, 380), (246, 377, 378), (246, 378, 245), (246, 379, 247), (246, 380, 381), (246, 381, 382), (246, 382, 383), (246, 383, 384), (246, 384, 385), (246, 247, 380), (246, 385, 377), (376, 386, 387), (376, 387, 362), (254, 249, 391), (254, 391, 263), (257, 254, 255), (257, 255, 256), (257, 388, 258), (257, 258, 389), (257, 389, 259), (257, 259, 260), (257, 260, 261), (257, 261, 262), (257, 262, 390), (257, 390, 249), (257, 249, 254), (263, 391, 392), (263, 392, 359), (393, 285, 398), (393, 398, 266), (275, 393, 394), (275, 394, 395), (275, 276, 277), (275, 277, 396), (275, 396, 278), (275, 278, 279), (275, 279, 280), (275, 280, 281), (275, 281, 397), (275, 397, 285), (275, 285, 393), (266, 398, 399), (266, 399, 400), (305, 405, 282), (305, 282, 401), (402, 305, 297), (402, 297, 298), (402, 299, 300), (402, 300, 403), (402, 403, 301), (402, 301, 302), (402, 302, 404), (402, 404, 303), (402, 303, 304), (402, 304, 405), (402, 405, 305), (401, 282, 284), (401, 284, 306), (406, 407, 409, 408), (408, 409, 411, 410), (410, 411, 413, 412), (412, 413, 415, 414), (414, 415, 417, 416), (416, 417, 419, 418), (418, 419, 421, 420), (420, 421, 423, 422), (422, 423, 425, 424), (424, 425, 427, 426), (426, 427, 429, 428), (428, 429, 431, 430), (430, 431, 433, 432), (432, 433, 435, 434), (434, 435, 437, 436), (436, 437, 439, 438), (438, 439, 441, 440), (440, 441, 443, 442), (442, 443, 445, 444), (444, 445, 447, 446), (446, 447, 449, 448), (448, 449, 451, 450), (450, 451, 453, 452), (452, 453, 455, 454), (454, 455, 457, 456), (456, 457, 459, 458), (458, 459, 461, 460), (460, 461, 463, 462), (462, 463, 465, 464), (464, 465, 467, 466), (409, 407, 469, 467, 465, 463, 461, 459, 457, 455, 453, 451, 449, 447, 445, 443, 441, 439, 437, 435, 433, 431, 429, 427, 425, 423, 421, 419, 417, 415, 413, 411), (466, 467, 469, 468), (468, 469, 407, 406), (406, 408, 410, 412, 414, 416, 418, 420, 422, 424, 426, 428, 430, 432, 434, 436, 438, 440, 442, 444, 446, 448, 450, 452, 454, 456, 458, 460, 462, 464, 466, 468)])
me_shape_9_indexedfaceset.polygons.foreach_set('use_smooth', [1, 1, 1, 1, 1, 1, 1, 1, 1, 1, 1, 1, 1, 1, 1, 1, 1, 1, 1, 1, 1, 1, 1, 1, 1, 1, 1, 1, 1, 1, 1, 1, 1, 1, 1, 1, 1, 1, 1, 1, 1, 1, 1, 1, 1, 1, 1, 1, 1, 1, 1, 1, 1, 1, 1, 1, 1, 1, 1, 1, 1, 1, 1, 1, 1, 1, 1, 1, 1, 1, 1, 1, 1, 1, 1, 1, 1, 1, 1, 1, 1, 1, 1, 1, 1, 1, 1, 1, 1, 1, 1, 1, 1, 1, 1, 1, 1, 1, 1, 1, 1, 1, 1, 1, 1, 1, 1, 1, 1, 1, 1, 1, 1, 1, 1, 1, 1, 1, 1, 1, 1, 1, 1, 1, 1, 1, 1, 1, 1, 1, 1, 1, 1, 1, 1, 1, 1, 1, 1, 1, 1, 1, 1, 1, 1, 1, 1, 1, 1, 1, 1, 1, 1, 1, 1, 1, 1, 1, 1, 1, 1, 1, 1, 1, 1, 1, 1, 1, 1, 1, 1, 1, 1, 1, 1, 1, 1, 1, 1, 1, 1, 1, 1, 1, 1, 1, 1, 1, 1, 1, 1, 1, 1, 1, 1, 1, 1, 1, 1, 1, 1, 1, 1, 1, 1, 1, 1, 1, 1, 1, 1, 1, 1, 1, 1, 1, 1, 1, 1, 1, 1, 1, 1, 1, 1, 1, 1, 1, 1, 1, 1, 1, 1, 1, 1, 1, 1, 1, 1, 1, 1, 1, 1, 1, 1, 1, 1, 1, 1, 1, 1, 1, 1, 1, 1, 1, 1, 1, 1, 1, 1, 1, 1, 1, 1, 1, 1, 1, 1, 1, 1, 1, 1, 1, 1, 1, 1, 1, 1, 1, 1, 1, 1, 1, 1, 1, 1, 1, 1, 1, 1, 1, 1, 1, 1, 1, 1, 1, 1, 1, 1, 1, 1, 1, 1, 1, 1, 1, 1, 1, 1, 1, 1, 1, 1, 1, 1, 1, 1, 1, 1, 1, 1, 1, 1, 1, 1, 1, 1, 1, 1, 1, 1, 1, 1, 1, 1, 1, 1, 1, 1, 1, 1, 1, 1, 1, 1, 1, 1, 1, 1, 1, 1, 1, 1, 1, 1, 1, 1, 1, 1, 1, 1, 1, 1, 1, 1, 1, 1, 1, 1, 1, 1, 1, 1, 1, 1, 1, 1, 1, 1, 1, 1, 1, 1, 1, 1, 1, 1, 1, 1, 1, 1, 1, 1, 1, 1, 1, 1, 1, 1, 1, 1, 1, 1, 1, 1, 1, 1, 1, 1, 1, 1, 1, 1, 1, 1, 1, 1, 1, 1, 1, 1, 1, 1, 1, 1, 1, 1, 1, 1, 1, 1, 1, 1, 1, 1, 1, 1, 1, 1, 1, 1, 1, 1, 1, 1, 1, 1, 1, 1, 1, 1, 1, 1, 1, 1, 1, 1, 1, 1, 1, 1, 1, 1, 1, 1, 1, 1, 1, 1, 1, 1, 1, 1, 1, 1, 1, 1, 1, 1, 1, 1, 1, 1, 1, 1, 1, 1, 1, 1, 1, 1, 1, 1, 1, 1, 1, 1, 1, 1, 1, 1, 1, 1, 1, 1, 1, 1, 1, 1, 1, 1, 1, 1, 1, 1, 1, 1, 1, 1, 1, 1, 1, 1, 1, 1, 1, 1, 1, 1, 1, 1, 1, 1, 1, 1, 1, 1, 1, 1, 1, 1, 1, 1, 1, 1, 1, 1, 1, 1, 1, 1, 1, 1, 1, 1, 1, 1, 1, 1, 1, 1, 1, 1, 1, 1, 1, 1, 1, 1, 1, 1, 1, 1, 1, 1, 1, 1, 1, 1, 1, 1, 1, 1, 1, 1, 1, 1, 1, 1, 1, 1, 1, 1, 1, 1, 1, 1, 1, 1, 1, 1, 1, 1, 1, 1, 1, 1, 1, 1, 1, 1, 1, 1, 1, 1, 1, 1, 1, 1, 1, 1, 1, 1, 1, 1, 1, 1, 1, 1, 1, 1, 1, 1, 1, 1, 1, 1, 1, 1, 1, 1, 1, 1, 1, 1, 1, 1, 1, 1, 1, 1, 1, 1, 1, 1, 1, 1, 1, 1, 1, 1, 1, 1, 1, 1, 1, 1, 1, 1, 1, 1, 1, 1, 1, 1, 1, 1, 1, 1, 1, 1, 1, 1, 1, 1, 1, 1, 1, 1, 1, 1, 1, 1, 1, 1, 1, 1, 1, 1, 1, 1, 1, 1, 1, 1, 1, 1, 1, 1, 1, 1, 1, 1, 1, 1, 1, 1, 1, 1, 1, 1, 1, 1, 1, 1, 1, 1, 1, 1, 1, 1, 1, 1, 1, 1, 1, 1, 1, 1, 1, 1, 1, 1, 1, 1, 1, 1, 1, 1, 1, 1, 1, 1, 1, 1, 1, 1, 1, 1, 1, 1, 1, 1, 1, 1, 1, 1, 1, 1, 1, 1, 1, 1, 1, 1, 1, 1, 1, 1, 1, 1, 1, 1, 1, 1, 1, 1, 1, 1, 1, 1, 1, 1, 1, 1, 1, 1, 1, 1, 1, 1, 1, 1, 1, 1, 1, 0, 0, 0, 0, 0, 0, 0, 0, 0, 0, 0, 0, 0, 0, 0, 0, 0, 0, 0, 0, 0, 0, 0, 0, 0, 0, 0, 0, 0, 0, 0, 0, 0, 0])
me_shape_9_indexedfaceset.polygons.foreach_set('material_index', [0, 0, 0, 0, 0, 0, 0, 0, 0, 0, 0, 0, 0, 0, 0, 0, 0, 0, 0, 0, 0, 0, 0, 0, 0, 0, 0, 0, 0, 0, 0, 0, 0, 0, 0, 0, 0, 0, 0, 0, 0, 0, 0, 0, 0, 0, 0, 0, 0, 0, 0, 0, 0, 0, 0, 0, 0, 0, 0, 0, 0, 0, 0, 0, 0, 0, 0, 0, 0, 0, 0, 0, 0, 0, 0, 0, 0, 1, 1, 1, 1, 1, 1, 1, 1, 1, 1, 1, 1, 1, 1, 1, 1, 1, 1, 1, 1, 1, 1, 1, 1, 1, 1, 1, 1, 1, 1, 1, 1, 1, 1, 1, 1, 1, 1, 1, 1, 1, 1, 1, 1, 1, 1, 1, 1, 1, 1, 1, 1, 1, 1, 1, 1, 1, 1, 1, 1, 1, 1, 1, 1, 1, 1, 1, 1, 1, 1, 1, 1, 1, 1, 1, 1, 1, 1, 1, 1, 1, 1, 1, 1, 1, 1, 1, 1, 1, 1, 1, 1, 0, 0, 1, 1, 0, 0, 1, 1, 1, 1, 1, 1, 1, 1, 1, 1, 1, 1, 1, 1, 1, 1, 1, 1, 1, 1, 1, 1, 1, 1, 1, 1, 1, 1, 1, 1, 1, 1, 1, 1, 1, 1, 1, 1, 1, 1, 1, 1, 1, 1, 1, 1, 1, 1, 1, 1, 1, 1, 1, 1, 1, 1, 1, 1, 1, 1, 1, 1, 1, 1, 1, 1, 1, 1, 1, 1, 1, 1, 1, 1, 1, 1, 1, 1, 1, 1, 1, 1, 1, 1, 1, 1, 1, 1, 1, 1, 1, 0, 0, 1, 1, 0, 0, 1, 1, 1, 1, 1, 1, 1, 1, 1, 1, 1, 1, 1, 1, 1, 1, 1, 1, 1, 1, 1, 1, 0, 0, 0, 0, 0, 0, 0, 0, 0, 0, 0, 0, 0, 0, 0, 0, 0, 0, 0, 0, 0, 0, 0, 0, 0, 0, 0, 0, 0, 0, 0, 0, 0, 0, 0, 0, 0, 0, 0, 0, 0, 0, 0, 0, 0, 0, 0, 0, 0, 0, 0, 0, 0, 0, 0, 0, 0, 0, 0, 0, 0, 0, 0, 0, 0, 0, 0, 0, 0, 0, 0, 0, 0, 0, 0, 0, 0, 0, 0, 0, 0, 0, 0, 0, 0, 0, 0, 0, 0, 0, 0, 0, 0, 0, 0, 0, 0, 0, 0, 0, 0, 0, 0, 0, 0, 0, 0, 0, 0, 0, 0, 0, 0, 0, 0, 0, 0, 0, 0, 0, 0, 0, 0, 0, 0, 0, 0, 0, 0, 0, 0, 0, 0, 0, 0, 0, 0, 0, 0, 0, 0, 0, 0, 0, 0, 0, 0, 0, 0, 0, 0, 0, 0, 0, 0, 0, 0, 0, 0, 0, 1, 1, 1, 1, 1, 1, 1, 1, 1, 1, 1, 1, 1, 1, 1, 1, 1, 1, 1, 1, 1, 1, 0, 0, 0, 0, 0, 0, 0, 0, 0, 0, 0, 0, 0, 0, 0, 0, 0, 0, 0, 0, 0, 0, 0, 0, 0, 0, 0, 0, 0, 0, 0, 0, 0, 0, 0, 0, 0, 0, 0, 0, 0, 0, 0, 0, 0, 0, 0, 0, 0, 0, 0, 0, 0, 0, 0, 0, 0, 0, 0, 0, 0, 0, 0, 0, 0, 0, 0, 0, 0, 0, 0, 0, 0, 0, 0, 0, 0, 0, 0, 0, 0, 0, 0, 0, 0, 0, 0, 0, 0, 0, 0, 0, 0, 0, 0, 0, 0, 0, 0, 0, 0, 0, 0, 0, 0, 0, 0, 0, 0, 0, 0, 0, 0, 0, 0, 0, 0, 0, 0, 0, 0, 0, 0, 0, 0, 0, 0, 0, 0, 0, 0, 0, 0, 0, 0, 0, 0, 0, 0, 0, 0, 0, 0, 0, 0, 0, 0, 0, 0, 0, 0, 0, 0, 0, 0, 0, 0, 0, 0, 0, 0, 0, 0, 0, 0, 0, 0, 0, 0, 0, 0, 0, 0, 0, 0, 0, 0, 0, 0, 0, 0, 0, 0, 0, 0, 0, 0, 0, 0, 0, 0, 0, 0, 0, 0, 0, 0, 0, 0, 0, 0, 0, 0, 0, 0, 0, 0, 0, 0, 0, 0, 0, 0, 0, 0, 0, 0, 0, 0, 0, 0, 0, 0, 0, 0, 0, 0, 0, 0, 0, 0, 0, 0, 0, 0, 0, 0, 0, 0, 0, 0, 0, 0, 0, 0, 1, 1, 0, 0, 0, 0, 0, 0, 0, 0, 0, 0, 0, 0, 0, 0, 0, 0, 0, 0, 0, 0, 0, 0, 0, 0, 0, 0, 0, 0, 0, 0, 0, 0, 0, 0, 0, 0, 0, 0, 0, 0, 0, 0, 0, 0, 0, 0, 0, 0, 0, 0, 0, 0, 0, 0, 0, 0, 0, 0, 0, 0, 0, 0, 0, 0, 0, 0, 0, 0, 0, 0, 0, 0, 0, 0, 0, 0, 0, 0, 0, 0, 0, 0, 0, 0, 0, 2, 2, 2, 2, 2, 2, 2, 2, 2, 2, 2, 2, 2, 2, 2, 2, 2, 2, 2, 2, 2, 2, 2, 2, 2, 2, 2, 2, 2, 2, 2, 2, 2, 2])
_uv = me_shape_9_indexedfaceset.uv_layers.new(name='UVMap')
_uv.uv.foreach_set('vector', [0.5571, 0.471, 0.6371, 0.471, 0.6371, 0.5377, 0.5571, 0.471, 0.6371, 0.5377, 0.5571, 0.5377, 0.4704, 0.06893, 0.3904, -0.01441, 0.4704, -0.01441, 0.4704, 0.06893, 0.3904, 0.06893, 0.3904, -0.01441, 0.6371, 0.06893, 0.5571, -0.01441, 0.6371, -0.01441, 0.6371, 0.06893, 0.5571, 0.06893, 0.5571, -0.01441, 0.2471, 0.8989, 0.2471, 0.06893, 0.3904, 0.06893, 0.3904, 0.9023, 0.2504, 0.9023, 0.2471, 0.8989, 0.3904, 0.9023, 0.2471, 0.8989, 0.3904, 0.06893, 0.4704, 0.9023, 0.4704, 0.06893, 0.5571, 0.06893, 0.4704, 0.9023, 0.3904, 0.06893, 0.4704, 0.06893, 0.4704, 0.9023, 0.3904, 0.9023, 0.3904, 0.06893, 0.4704, 0.9856, 0.3904, 0.9856, 0.3904, 0.9023, 0.4704, 0.9856, 0.3904, 0.9023, 0.4704, 0.9023, 0.5571, 0.9023, 0.4704, 0.9023, 0.5571, 0.06893, 0.6371, 0.9023, 0.5571, 0.06893, 0.6371, 0.06893, 0.6371, 0.9023, 0.5571, 0.9023, 0.5571, 0.06893, 0.6371, 0.9856, 0.5571, 0.9856, 0.5571, 0.9023, 0.6371, 0.9856, 0.5571, 0.9023, 0.6371, 0.9023, 0.7804, 0.9023, 0.6371, 0.06893, 0.7804, 0.06893, 0.7804, 0.9023, 0.6371, 0.9023, 0.6371, 0.06893, 0.2471, 0.471, 0.2504, 0.471, 0.2504, 0.4777, 0.2471, 0.471, 0.2504, 0.4777, 0.2471, 0.4777, 0.2504, 0.471, 0.3904, 0.471, 0.3904, 0.4777, 0.2504, 0.471, 0.3904, 0.4777, 0.2504, 0.4777, 0.9823, 0.4777, 0.9856, 0.5377, 0.9823, 0.5377, 0.9856, 0.471, 0.9856, 0.5377, 0.9823, 0.4777, 0.9023, 0.471, 0.9823, 0.4777, 0.9023, 0.4777, 0.9023, 0.471, 0.9856, 0.471, 0.9823, 0.4777, 0.3904, 0.471, 0.4704, 0.471, 0.4704, 0.5377, 0.3904, 0.471, 0.4704, 0.5377, 0.3904, 0.5377, 0.9823, 0.4777, 0.9023, 0.471, 0.9023, 0.4777, 0.9823, 0.4777, 0.9823, 0.5377, 0.9856, 0.5377, 0.9856, 0.471, 0.9823, 0.4777, 0.9856, 0.5377, 0.9856, 0.471, 0.9023, 0.471, 0.9823, 0.4777, 0.4704, 0.471, 0.5571, 0.471, 0.5571, 0.4777, 0.4704, 0.471, 0.5571, 0.4777, 0.4704, 0.4777, 0.9823, 0.4777, 0.9856, 0.5377, 0.9823, 0.5377, 0.9856, 0.471, 0.9856, 0.5377, 0.9823, 0.4777, 0.9023, 0.471, 0.9823, 0.4777, 0.9023, 0.4777, 0.9023, 0.471, 0.9856, 0.471, 0.9823, 0.4777, 0.9823, 0.4777, 0.9023, 0.471, 0.9023, 0.4777, 0.9823, 0.4777, 0.9823, 0.5377, 0.9856, 0.5377, 0.9856, 0.471, 0.9823, 0.4777, 0.9856, 0.5377, 0.9856, 0.471, 0.9023, 0.471, 0.9823, 0.4777, 0.6371, 0.471, 0.7804, 0.471, 0.7804, 0.4777, 0.6371, 0.471, 0.7804, 0.4777, 0.6371, 0.4777, 0.9023, 0.471, 0.06893, 0.471, 0.06893, 0.4777, 0.9023, 0.471, 0.06893, 0.4777, 0.9023, 0.4777, 0.7804, 0.471, 0.6371, 0.471, 0.6371, 0.4777, 0.7804, 0.471, 0.6371, 0.4777, 0.7804, 0.4777, -0.01107, 0.4777, -0.01441, 0.5377, -0.01107, 0.5377, -0.01441, 0.471, -0.01441, 0.5377, -0.01107, 0.4777, 0.06893, 0.471, -0.01107, 0.4777, 0.06893, 0.4777, 0.06893, 0.471, -0.01441, 0.471, -0.01107, 0.4777, 0.6371, 0.471, 0.5571, 0.471, 0.5571, 0.5377, 0.6371, 0.471, 0.5571, 0.5377, 0.6371, 0.5377, -0.01107, 0.4777, 0.06893, 0.471, 0.06893, 0.4777, -0.01107, 0.4777, -0.01107, 0.5377, -0.01441, 0.5377, -0.01441, 0.471, -0.01107, 0.4777, -0.01441, 0.5377, -0.01441, 0.471, 0.06893, 0.471, -0.01107, 0.4777, 0.5571, 0.471, 0.4704, 0.471, 0.4704, 0.4777, 0.5571, 0.471, 0.4704, 0.4777, 0.5571, 0.4777, -0.01107, 0.4777, -0.01441, 0.5377, -0.01107, 0.5377, -0.01441, 0.471, -0.01441, 0.5377, -0.01107, 0.4777, 0.06893, 0.471, -0.01107, 0.4777, 0.06893, 0.4777, 0.06893, 0.471, -0.01441, 0.471, -0.01107, 0.4777, 0.4704, 0.471, 0.3904, 0.471, 0.3904, 0.5377, 0.4704, 0.471, 0.3904, 0.5377, 0.4704, 0.5377, -0.01107, 0.4777, 0.06893, 0.471, 0.06893, 0.4777, -0.01107, 0.4777, -0.01107, 0.5377, -0.01441, 0.5377, -0.01441, 0.471, -0.01107, 0.4777, -0.01441, 0.5377, -0.01441, 0.471, 0.06893, 0.471, -0.01107, 0.4777, 0.3904, 0.471, 0.2471, 0.471, 0.2471, 0.4777, 0.3904, 0.471, 0.2471, 0.4777, 0.3904, 0.4777, 0.06893, 0.471, 0.8989, 0.471, 0.8989, 0.4777, 0.06893, 0.471, 0.8989, 0.4777, 0.06893, 0.4777, 0.1071, 0.8589, 0.01709, 0.9823, 0.01709, 0.8589, 0.1174, 0.8576, 0.01709, 0.9823, 0.1071, 0.8589, 0.2471, 0.8989, 0.1174, 0.8576, 0.1271, 0.8536, 0.2471, 0.8989, 0.1271, 0.8536, 0.1354, 0.8472, 0.2471, 0.8989, 0.1354, 0.8472, 0.1417, 0.8389, 0.2471, 0.8989, 0.1417, 0.8389, 0.1457, 0.8293, 0.2471, 0.8989, 0.1457, 0.8293, 0.1471, 0.8189, 0.2471, 0.8989, 0.1471, 0.8189, 0.1457, 0.8086, 0.2471, 0.8989, 0.1457, 0.8086, 0.1417, 0.7989, 0.2471, 0.8989, 0.01709, 0.9823, 0.1174, 0.8576, 0.2504, 0.9023, 0.01709, 0.9823, 0.2471, 0.8989, 0.3904, 0.9823, 0.01709, 0.9823, 0.2504, 0.9023, 0.1071, 0.6923, 0.1071, 0.7789, 0.01709, 0.7789, 0.1071, 0.6923, 0.01709, 0.7789, 0.01709, 0.6923, 0.1174, 0.6909, 0.1174, 0.7803, 0.1071, 0.7789, 0.1174, 0.6909, 0.1071, 0.7789, 0.1071, 0.6923, 0.1271, 0.6869, 0.1174, 0.7803, 0.1174, 0.6909, 0.1271, 0.6869, 0.1271, 0.7843, 0.1174, 0.7803, 0.1354, 0.6805, 0.1271, 0.7843, 0.1271, 0.6869, 0.1354, 0.6805, 0.1354, 0.7906, 0.1271, 0.7843, 0.1417, 0.6723, 0.1417, 0.7989, 0.1354, 0.7906, 0.1417, 0.6723, 0.2471, 0.8989, 0.1417, 0.7989, 0.1417, 0.6723, 0.1354, 0.7906, 0.1354, 0.6805, 0.1457, 0.6626, 0.2471, 0.8989, 0.1417, 0.6723, 0.3904, 0.9023, 0.3904, 0.9823, 0.2504, 0.9023, 0.1071, 0.5256, 0.1071, 0.6123, 0.01709, 0.6123, 0.1071, 0.5256, 0.01709, 0.6123, 0.01709, 0.5256, 0.1174, 0.5242, 0.1174, 0.6136, 0.1071, 0.6123, 0.1174, 0.5242, 0.1071, 0.6123, 0.1071, 0.5256, 0.1271, 0.5202, 0.1271, 0.6176, 0.1174, 0.6136, 0.1271, 0.5202, 0.1174, 0.6136, 0.1174, 0.5242, 0.1354, 0.5139, 0.1354, 0.624, 0.1271, 0.6176, 0.1354, 0.5139, 0.1271, 0.6176, 0.1271, 0.5202, 0.1417, 0.5056, 0.1417, 0.6323, 0.1354, 0.624, 0.1417, 0.5056, 0.1354, 0.624, 0.1354, 0.5139, 0.1457, 0.4959, 0.1457, 0.6419, 0.1417, 0.6323, 0.1457, 0.4959, 0.1417, 0.6323, 0.1417, 0.5056, 0.1071, 0.3589, 0.1071, 0.4456, 0.01709, 0.4456, 0.1071, 0.3589, 0.01709, 0.4456, 0.01709, 0.3589, 0.1174, 0.3576, 0.1271, 0.451, 0.1174, 0.447, 0.1174, 0.3576, 0.1174, 0.447, 0.1071, 0.4456, 0.1174, 0.3576, 0.1071, 0.4456, 0.1071, 0.3589, 0.1271, 0.3536, 0.1271, 0.451, 0.1174, 0.3576, 0.1354, 0.3472, 0.1354, 0.4573, 0.1271, 0.451, 0.1354, 0.3472, 0.1271, 0.451, 0.1271, 0.3536, 0.1417, 0.3389, 0.1417, 0.4656, 0.1354, 0.4573, 0.1417, 0.3389, 0.1354, 0.4573, 0.1354, 0.3472, 0.1457, 0.3293, 0.1457, 0.4752, 0.1417, 0.4656, 0.1457, 0.3293, 0.1417, 0.4656, 0.1417, 0.3389, 0.1071, 0.1923, 0.1071, 0.2789, 0.01709, 0.2789, 0.1071, 0.1923, 0.01709, 0.2789, 0.01709, 0.1923, 0.1174, 0.1909, 0.1071, 0.2789, 0.1071, 0.1923, 0.1174, 0.1909, 0.1271, 0.2843, 0.1174, 0.2803, 0.1174, 0.1909, 0.1174, 0.2803, 0.1071, 0.2789, 0.1271, 0.1869, 0.1271, 0.2843, 0.1174, 0.1909, 0.1354, 0.1805, 0.1271, 0.2843, 0.1271, 0.1869, 0.1354, 0.1805, 0.1354, 0.2906, 0.1271, 0.2843, 0.1417, 0.1723, 0.1354, 0.2906, 0.1354, 0.1805, 0.1417, 0.1723, 0.1417, 0.2989, 0.1354, 0.2906, 0.01709, -0.01107, 0.1174, 0.1136, 0.1071, 0.1123, 0.01709, -0.01107, 0.1071, 0.1123, 0.01709, 0.1123, 0.2471, 0.06893, 0.1417, 0.2989, 0.1417, 0.1723, 0.2471, 0.06893, 0.1174, 0.1136, 0.01709, -0.01107, 0.2471, 0.06893, 0.1457, 0.3086, 0.1417, 0.2989, 0.2471, 0.06893, 0.1417, 0.1723, 0.1457, 0.1626, 0.2471, 0.06893, 0.1457, 0.1626, 0.1471, 0.1523, 0.2471, 0.06893, 0.1471, 0.1523, 0.1457, 0.1419, 0.2471, 0.06893, 0.1457, 0.1419, 0.1417, 0.1323, 0.2471, 0.06893, 0.1417, 0.1323, 0.1354, 0.124, 0.2471, 0.06893, 0.1354, 0.124, 0.1271, 0.1176, 0.2471, 0.06893, 0.1271, 0.1176, 0.1174, 0.1136, 0.3904, -0.01107, 0.2471, 0.06893, 0.01709, -0.01107, 0.3904, -0.01107, 0.3904, 0.06893, 0.2471, 0.06893, 0.2471, 0.06893, 0.2471, 0.8989, 0.1471, 0.6523, 0.1471, 0.6523, 0.2471, 0.8989, 0.1457, 0.6626, 0.2471, 0.06893, 0.1471, 0.6523, 0.1457, 0.6419, 0.2471, 0.06893, 0.1457, 0.6419, 0.1457, 0.4959, 0.2471, 0.06893, 0.1457, 0.4959, 0.1471, 0.4856, 0.2471, 0.06893, 0.1471, 0.4856, 0.1457, 0.4752, 0.2471, 0.06893, 0.1457, 0.4752, 0.1457, 0.3293, 0.2471, 0.06893, 0.1457, 0.3293, 0.1471, 0.3189, 0.2471, 0.06893, 0.1471, 0.3189, 0.1457, 0.3086, 0.6371, 0.5377, 0.6371, 0.4777, 1.01, 0.4777, 0.6371, 0.5377, 1.01, 0.4777, 1.01, 0.7777, 0.5571, 0.5377, 0.6371, 0.5377, 1.01, 0.7777, 0.4704, 0.5377, 0.4704, 0.4777, 0.5571, 0.4777, 0.4704, 0.5377, 0.5571, 0.4777, 0.5571, 0.5377, 0.01709, 0.4777, 0.3904, 0.4777, 0.3904, 0.5377, 0.01709, 0.7777, 0.3904, 0.5377, 0.4704, 0.5377, 0.01709, 0.7777, 0.4704, 0.5377, 0.5571, 0.5377, 0.01709, 0.7777, 0.5571, 0.5377, 1.01, 0.7777, 0.01709, 0.7777, 0.01709, 0.4777, 0.3904, 0.5377, 0.3904, 0.9823, 0.3904, 0.9856, 0.4704, 0.9856, 0.3904, 0.9823, 0.4704, 0.9856, 0.4704, 0.9823, 0.5571, 0.9023, 0.5571, 0.9823, 0.4704, 0.9823, 0.5571, 0.9023, 0.4704, 0.9823, 0.4704, 0.9023, 0.5571, 0.9823, 0.5571, 0.9856, 0.6371, 0.9856, 0.5571, 0.9823, 0.6371, 0.9856, 0.6371, 0.9823, 0.7804, 0.9023, 0.6371, 0.9823, 0.6371, 0.9023, 1.01, 0.9823, 0.6371, 0.9823, 0.7804, 0.9023, 0.9004, 0.8536, 0.7804, 0.9023, 0.8921, 0.8472, 0.8858, 0.8389, 0.8921, 0.8472, 0.7804, 0.9023, 0.9101, 0.8576, 1.01, 0.9823, 0.7804, 0.9023, 0.9101, 0.8576, 0.7804, 0.9023, 0.9004, 0.8536, 0.8818, 0.8293, 0.8858, 0.8389, 0.7804, 0.9023, 0.9204, 0.8589, 1.01, 0.9823, 0.9101, 0.8576, 0.8804, 0.8189, 0.8818, 0.8293, 0.7804, 0.9023, 0.8818, 0.8086, 0.8804, 0.8189, 0.7804, 0.9023, 0.8858, 0.7989, 0.8818, 0.8086, 0.7804, 0.9023, 1.01, 0.8589, 1.01, 0.9823, 0.9204, 0.8589, 0.9004, 0.6869, 0.8921, 0.7906, 0.8921, 0.6805, 0.9004, 0.6869, 0.9004, 0.7843, 0.8921, 0.7906, 0.8858, 0.6723, 0.8921, 0.6805, 0.8921, 0.7906, 0.8858, 0.6723, 0.8921, 0.7906, 0.8858, 0.7989, 0.8858, 0.6723, 0.8858, 0.7989, 0.7804, 0.9023, 0.9101, 0.6909, 0.9004, 0.7843, 0.9004, 0.6869, 0.9101, 0.6909, 0.9101, 0.7803, 0.9004, 0.7843, 0.8818, 0.6626, 0.8858, 0.6723, 0.7804, 0.9023, 0.9204, 0.6923, 0.9101, 0.7803, 0.9101, 0.6909, 0.9204, 0.6923, 0.9204, 0.7789, 0.9101, 0.7803, 1.01, 0.7789, 0.9204, 0.7789, 0.9204, 0.6923, 1.01, 0.6923, 1.01, 0.7789, 0.9204, 0.6923, 0.8858, 0.5056, 0.8921, 0.5139, 0.8921, 0.624, 0.8858, 0.5056, 0.8921, 0.624, 0.8858, 0.6323, 0.9004, 0.5202, 0.8921, 0.624, 0.8921, 0.5139, 0.9004, 0.5202, 0.9004, 0.6176, 0.8921, 0.624, 0.8818, 0.4959, 0.8858, 0.5056, 0.8858, 0.6323, 0.8818, 0.4959, 0.8858, 0.6323, 0.8818, 0.6419, 0.9101, 0.5242, 0.9101, 0.6136, 0.9004, 0.6176, 0.9101, 0.5242, 0.9004, 0.6176, 0.9004, 0.5202, 0.9204, 0.5256, 0.9204, 0.6123, 0.9101, 0.6136, 0.9204, 0.5256, 0.9101, 0.6136, 0.9101, 0.5242, 1.01, 0.5256, 0.9204, 0.6123, 0.9204, 0.5256, 1.01, 0.5256, 1.01, 0.6123, 0.9204, 0.6123, 0.8858, 0.3389, 0.8921, 0.4573, 0.8858, 0.4656, 0.8858, 0.3389, 0.8921, 0.3472, 0.8921, 0.4573, 0.9004, 0.3536, 0.9004, 0.451, 0.8921, 0.4573, 0.9004, 0.3536, 0.8921, 0.4573, 0.8921, 0.3472, 0.8818, 0.3293, 0.8858, 0.4656, 0.8818, 0.4752, 0.8818, 0.3293, 0.8858, 0.3389, 0.8858, 0.4656, 0.9101, 0.3576, 0.9101, 0.447, 0.9004, 0.451, 0.9101, 0.3576, 0.9004, 0.451, 0.9004, 0.3536, 0.9204, 0.3589, 0.9204, 0.4456, 0.9101, 0.447, 0.9204, 0.3589, 0.9101, 0.447, 0.9101, 0.3576, 1.01, 0.4456, 0.9204, 0.4456, 0.9204, 0.3589, 1.01, 0.3589, 1.01, 0.4456, 0.9204, 0.3589, 0.7804, 0.06893, 0.6371, 0.06893, 0.6371, -0.01107, 0.7804, 0.06893, 0.8858, 0.2989, 0.8818, 0.3086, 0.8858, 0.1723, 0.8858, 0.2989, 0.7804, 0.06893, 0.8858, 0.1723, 0.8921, 0.1805, 0.8921, 0.2906, 0.8858, 0.1723, 0.8921, 0.2906, 0.8858, 0.2989, 0.9004, 0.1869, 0.8921, 0.2906, 0.8921, 0.1805, 0.9004, 0.1869, 0.9004, 0.2843, 0.8921, 0.2906, 0.8818, 0.1626, 0.8858, 0.1723, 0.7804, 0.06893, 0.9101, 0.1909, 0.9004, 0.2843, 0.9004, 0.1869, 0.9101, 0.1909, 0.9101, 0.2803, 0.9004, 0.2843, 0.8804, 0.1523, 0.8818, 0.1626, 0.7804, 0.06893, 0.9204, 0.1923, 0.9204, 0.2789, 0.9101, 0.2803, 0.9204, 0.1923, 0.9101, 0.2803, 0.9101, 0.1909, 0.8818, 0.1419, 0.8804, 0.1523, 0.7804, 0.06893, 0.8858, 0.1323, 0.8818, 0.1419, 0.7804, 0.06893, 0.8921, 0.124, 0.8858, 0.1323, 0.7804, 0.06893, 0.9004, 0.1176, 0.8921, 0.124, 0.7804, 0.06893, 0.9101, 0.1136, 0.9004, 0.1176, 0.7804, 0.06893, 1.01, 0.1923, 1.01, 0.2789, 0.9204, 0.2789, 1.01, 0.1923, 0.9204, 0.2789, 0.9204, 0.1923, 1.01, -0.01107, 1.01, 0.1123, 0.9204, 0.1123, 1.01, -0.01107, 0.7804, 0.06893, 0.6371, -0.01107, 1.01, -0.01107, 0.9204, 0.1123, 0.9101, 0.1136, 1.01, -0.01107, 0.9101, 0.1136, 0.7804, 0.06893, 0.7804, 0.9023, 0.7804, 0.06893, 0.8804, 0.3189, 0.8804, 0.3189, 0.7804, 0.06893, 0.8818, 0.3086, 0.7804, 0.9023, 0.8804, 0.3189, 0.8818, 0.3293, 0.7804, 0.9023, 0.8818, 0.3293, 0.8818, 0.4752, 0.7804, 0.9023, 0.8818, 0.4752, 0.8804, 0.4856, 0.7804, 0.9023, 0.8804, 0.4856, 0.8818, 0.4959, 0.7804, 0.9023, 0.8818, 0.4959, 0.8818, 0.6419, 0.7804, 0.9023, 0.8818, 0.6419, 0.8804, 0.6523, 0.7804, 0.9023, 0.8804, 0.6523, 0.8818, 0.6626, 0.6371, 0.5377, 1.01, 0.4777, 0.6371, 0.4777, 0.6371, 0.5377, 1.01, 0.7777, 1.01, 0.4777, 0.5571, 0.5377, 1.01, 0.7777, 0.6371, 0.5377, 0.4704, 0.5377, 0.5571, 0.4777, 0.4704, 0.4777, 0.4704, 0.5377, 0.5571, 0.5377, 0.5571, 0.4777, 0.01709, 0.4777, 0.3904, 0.5377, 0.3904, 0.4777, 0.01709, 0.7777, 0.4704, 0.5377, 0.3904, 0.5377, 0.01709, 0.7777, 0.5571, 0.5377, 0.4704, 0.5377, 0.01709, 0.7777, 1.01, 0.7777, 0.5571, 0.5377, 0.01709, 0.7777, 0.3904, 0.5377, 0.01709, 0.4777, 0.6371, -0.01107, 0.6371, -0.01441, 0.5571, -0.01441, 0.6371, -0.01107, 0.5571, -0.01441, 0.5571, -0.01107, 0.5571, -0.01107, 0.4704, 0.06893, 0.4704, -0.01107, 0.5571, -0.01107, 0.5571, 0.06893, 0.4704, 0.06893, 0.4704, -0.01107, 0.4704, -0.01441, 0.3904, -0.01441, 0.4704, -0.01107, 0.3904, -0.01441, 0.3904, -0.01107, 0.8589, 0.5377, 0.8589, 0.4777, 0.9823, 0.4777, 0.9823, 0.7777, 0.7789, 0.5377, 0.8589, 0.5377, 0.9823, 0.7777, 0.8589, 0.5377, 0.9823, 0.4777, 0.6923, 0.5377, 0.6923, 0.4777, 0.7789, 0.4777, 0.6923, 0.5377, 0.7789, 0.4777, 0.7789, 0.5377, 0.6923, 0.5377, 0.7789, 0.5377, 0.9823, 0.7777, 0.6123, 0.5377, 0.6923, 0.5377, 0.9823, 0.7777, 0.5256, 0.5377, 0.5256, 0.4777, 0.6123, 0.4777, 0.5256, 0.5377, 0.6123, 0.4777, 0.6123, 0.5377, 0.5256, 0.5377, 0.6123, 0.5377, 0.9823, 0.7777, 0.4456, 0.5377, 0.5256, 0.5377, 0.9823, 0.7777, 0.3589, 0.5377, 0.3589, 0.4777, 0.4456, 0.4777, 0.3589, 0.5377, 0.4456, 0.4777, 0.4456, 0.5377, 0.1923, 0.5377, 0.1923, 0.4777, 0.2789, 0.4777, 0.1923, 0.5377, 0.2789, 0.4777, 0.2789, 0.5377, -0.01107, 0.4777, 0.1123, 0.4777, 0.1123, 0.5377, -0.01107, 0.7777, 0.1123, 0.5377, 0.1923, 0.5377, -0.01107, 0.7777, 0.2789, 0.5377, 0.3589, 0.5377, -0.01107, 0.7777, 0.3589, 0.5377, 0.4456, 0.5377, -0.01107, 0.7777, 0.1923, 0.5377, 0.2789, 0.5377, -0.01107, 0.7777, 0.4456, 0.5377, 0.9823, 0.7777, -0.01107, 0.7777, -0.01107, 0.4777, 0.1123, 0.5377, 0.01709, 0.4777, 0.1071, 0.471, 0.1071, 0.4777, 0.01709, 0.4777, 0.01709, 0.5377, 0.01376, 0.5377, 0.01376, 0.471, 0.01709, 0.4777, 0.01376, 0.5377, 0.01376, 0.471, 0.1071, 0.471, 0.01709, 0.4777, 0.1174, 0.471, 0.1071, 0.4777, 0.1071, 0.471, 0.1174, 0.471, 0.1174, 0.4777, 0.1071, 0.4777, 0.1271, 0.471, 0.1271, 0.4777, 0.1174, 0.4777, 0.1271, 0.471, 0.1174, 0.4777, 0.1174, 0.471, 0.1354, 0.471, 0.1354, 0.4777, 0.1271, 0.4777, 0.1354, 0.471, 0.1271, 0.4777, 0.1271, 0.471, 0.8389, 0.471, 0.8389, 0.4777, 0.8472, 0.4777, 0.8389, 0.471, 0.8472, 0.4777, 0.8472, 0.471, 0.8293, 0.471, 0.8293, 0.4777, 0.8389, 0.4777, 0.8293, 0.471, 0.8389, 0.4777, 0.8389, 0.471, 0.8189, 0.471, 0.8189, 0.4777, 0.8293, 0.4777, 0.8189, 0.471, 0.8293, 0.4777, 0.8293, 0.471, 0.8086, 0.471, 0.8086, 0.4777, 0.8189, 0.4777, 0.8086, 0.471, 0.8189, 0.4777, 0.8189, 0.471, 0.7989, 0.471, 0.7989, 0.4777, 0.8086, 0.4777, 0.7989, 0.471, 0.8086, 0.4777, 0.8086, 0.471, 0.7906, 0.471, 0.7906, 0.4777, 0.7989, 0.4777, 0.7906, 0.471, 0.7989, 0.4777, 0.7989, 0.471, 0.1271, 0.471, 0.1271, 0.4777, 0.1354, 0.4777, 0.1271, 0.471, 0.1354, 0.4777, 0.1354, 0.471, 0.1174, 0.471, 0.1174, 0.4777, 0.1271, 0.4777, 0.1174, 0.471, 0.1271, 0.4777, 0.1271, 0.471, 0.1071, 0.471, 0.1071, 0.4777, 0.1174, 0.4777, 0.1071, 0.471, 0.1174, 0.4777, 0.1174, 0.471, 0.01709, 0.4777, 0.01376, 0.5377, 0.01709, 0.5377, 0.01376, 0.471, 0.01376, 0.5377, 0.01709, 0.4777, 0.1071, 0.471, 0.01709, 0.4777, 0.1071, 0.4777, 0.1071, 0.471, 0.01376, 0.471, 0.01709, 0.4777, 0.01709, 0.4777, 0.1071, 0.471, 0.1071, 0.4777, 0.01709, 0.4777, 0.01709, 0.5377, 0.01376, 0.5377, 0.01376, 0.471, 0.01709, 0.4777, 0.01376, 0.5377, 0.01376, 0.471, 0.1071, 0.471, 0.01709, 0.4777, 0.1174, 0.471, 0.1071, 0.4777, 0.1071, 0.471, 0.1174, 0.471, 0.1174, 0.4777, 0.1071, 0.4777, 0.1271, 0.471, 0.1271, 0.4777, 0.1174, 0.4777, 0.1271, 0.471, 0.1174, 0.4777, 0.1174, 0.471, 0.1354, 0.471, 0.1354, 0.4777, 0.1271, 0.4777, 0.1354, 0.471, 0.1271, 0.4777, 0.1271, 0.471, 0.6723, 0.471, 0.6723, 0.4777, 0.6805, 0.4777, 0.6723, 0.471, 0.6805, 0.4777, 0.6805, 0.471, 0.6626, 0.471, 0.6626, 0.4777, 0.6723, 0.4777, 0.6626, 0.471, 0.6723, 0.4777, 0.6723, 0.471, 0.6523, 0.471, 0.6523, 0.4777, 0.6626, 0.4777, 0.6523, 0.471, 0.6626, 0.4777, 0.6626, 0.471, 0.6419, 0.471, 0.6419, 0.4777, 0.6523, 0.4777, 0.6419, 0.471, 0.6523, 0.4777, 0.6523, 0.471, 0.6323, 0.471, 0.6323, 0.4777, 0.6419, 0.4777, 0.6323, 0.471, 0.6419, 0.4777, 0.6419, 0.471, 0.624, 0.471, 0.624, 0.4777, 0.6323, 0.4777, 0.624, 0.471, 0.6323, 0.4777, 0.6323, 0.471, 0.1271, 0.471, 0.1271, 0.4777, 0.1354, 0.4777, 0.1271, 0.471, 0.1354, 0.4777, 0.1354, 0.471, 0.1174, 0.471, 0.1174, 0.4777, 0.1271, 0.4777, 0.1174, 0.471, 0.1271, 0.4777, 0.1271, 0.471, 0.1071, 0.471, 0.1071, 0.4777, 0.1174, 0.4777, 0.1071, 0.471, 0.1174, 0.4777, 0.1174, 0.471, 0.01709, 0.4777, 0.01376, 0.5377, 0.01709, 0.5377, 0.01376, 0.471, 0.01376, 0.5377, 0.01709, 0.4777, 0.1071, 0.471, 0.01709, 0.4777, 0.1071, 0.4777, 0.1071, 0.471, 0.01376, 0.471, 0.01709, 0.4777, 0.01709, 0.4777, 0.01376, 0.5377, 0.01709, 0.5377, 0.01376, 0.471, 0.01376, 0.5377, 0.01709, 0.4777, 0.1071, 0.471, 0.01709, 0.4777, 0.1071, 0.4777, 0.1071, 0.471, 0.01376, 0.471, 0.01709, 0.4777, 0.01709, 0.4777, 0.1071, 0.471, 0.1071, 0.4777, 0.01709, 0.4777, 0.01709, 0.5377, 0.01376, 0.5377, 0.01376, 0.471, 0.01709, 0.4777, 0.01376, 0.5377, 0.01376, 0.471, 0.1071, 0.471, 0.01709, 0.4777, 0.1174, 0.471, 0.1071, 0.4777, 0.1071, 0.471, 0.1174, 0.471, 0.1174, 0.4777, 0.1071, 0.4777, 0.1271, 0.471, 0.1271, 0.4777, 0.1174, 0.4777, 0.1271, 0.471, 0.1174, 0.4777, 0.1174, 0.471, 0.1354, 0.471, 0.1354, 0.4777, 0.1271, 0.4777, 0.1354, 0.471, 0.1271, 0.4777, 0.1271, 0.471, 0.1723, 0.471, 0.1723, 0.4777, 0.1805, 0.4777, 0.1723, 0.471, 0.1805, 0.4777, 0.1805, 0.471, 0.1626, 0.471, 0.1626, 0.4777, 0.1723, 0.4777, 0.1626, 0.471, 0.1723, 0.4777, 0.1723, 0.471, 0.1523, 0.471, 0.1523, 0.4777, 0.1626, 0.4777, 0.1523, 0.471, 0.1626, 0.4777, 0.1626, 0.471, 0.1419, 0.471, 0.1419, 0.4777, 0.1523, 0.4777, 0.1419, 0.471, 0.1523, 0.4777, 0.1523, 0.471, 0.1323, 0.471, 0.1323, 0.4777, 0.1419, 0.4777, 0.1323, 0.471, 0.1419, 0.4777, 0.1419, 0.471, 0.124, 0.471, 0.124, 0.4777, 0.1323, 0.4777, 0.124, 0.471, 0.1323, 0.4777, 0.1323, 0.471, 0.1271, 0.471, 0.1271, 0.4777, 0.1354, 0.4777, 0.1271, 0.471, 0.1354, 0.4777, 0.1354, 0.471, 0.1174, 0.471, 0.1174, 0.4777, 0.1271, 0.4777, 0.1174, 0.471, 0.1271, 0.4777, 0.1271, 0.471, 0.1071, 0.471, 0.1071, 0.4777, 0.1174, 0.4777, 0.1071, 0.471, 0.1174, 0.4777, 0.1174, 0.471, 0.1174, 0.471, 0.1071, 0.4777, 0.1071, 0.471, 0.1174, 0.471, 0.1174, 0.4777, 0.1071, 0.4777, 0.1271, 0.471, 0.1271, 0.4777, 0.1174, 0.4777, 0.1271, 0.471, 0.1174, 0.4777, 0.1174, 0.471, 0.1354, 0.471, 0.1354, 0.4777, 0.1271, 0.4777, 0.1354, 0.471, 0.1271, 0.4777, 0.1271, 0.471, 0.5056, 0.471, 0.5056, 0.4777, 0.5139, 0.4777, 0.5056, 0.471, 0.5139, 0.4777, 0.5139, 0.471, 0.4959, 0.471, 0.4959, 0.4777, 0.5056, 0.4777, 0.4959, 0.471, 0.5056, 0.4777, 0.5056, 0.471, 0.4856, 0.471, 0.4856, 0.4777, 0.4959, 0.4777, 0.4856, 0.471, 0.4959, 0.4777, 0.4959, 0.471, 0.4752, 0.471, 0.4752, 0.4777, 0.4856, 0.4777, 0.4752, 0.471, 0.4856, 0.4777, 0.4856, 0.471, 0.4656, 0.471, 0.4656, 0.4777, 0.4752, 0.4777, 0.4656, 0.471, 0.4752, 0.4777, 0.4752, 0.471, 0.4573, 0.471, 0.4573, 0.4777, 0.4656, 0.4777, 0.4573, 0.471, 0.4656, 0.4777, 0.4656, 0.471, 0.1271, 0.471, 0.1271, 0.4777, 0.1354, 0.4777, 0.1271, 0.471, 0.1354, 0.4777, 0.1354, 0.471, 0.1174, 0.471, 0.1174, 0.4777, 0.1271, 0.4777, 0.1174, 0.471, 0.1271, 0.4777, 0.1271, 0.471, 0.1071, 0.471, 0.1071, 0.4777, 0.1174, 0.4777, 0.1071, 0.471, 0.1174, 0.4777, 0.1174, 0.471, 0.01709, 0.4777, 0.1071, 0.471, 0.1071, 0.4777, 0.01709, 0.4777, 0.01709, 0.5377, 0.01376, 0.5377, 0.01376, 0.471, 0.01709, 0.4777, 0.01376, 0.5377, 0.01376, 0.471, 0.1071, 0.471, 0.01709, 0.4777, 0.01709, 0.4777, 0.01376, 0.5377, 0.01709, 0.5377, 0.01376, 0.471, 0.01376, 0.5377, 0.01709, 0.4777, 0.1071, 0.471, 0.01709, 0.4777, 0.1071, 0.4777, 0.1071, 0.471, 0.01376, 0.471, 0.01709, 0.4777, 0.01709, 0.4777, 0.01376, 0.5377, 0.01709, 0.5377, 0.01376, 0.471, 0.01376, 0.5377, 0.01709, 0.4777, 0.1071, 0.471, 0.01709, 0.4777, 0.1071, 0.4777, 0.1071, 0.471, 0.01376, 0.471, 0.01709, 0.4777, 0.01709, 0.4777, 0.1071, 0.471, 0.1071, 0.4777, 0.01709, 0.4777, 0.01709, 0.5377, 0.01376, 0.5377, 0.01376, 0.471, 0.01709, 0.4777, 0.01376, 0.5377, 0.01376, 0.471, 0.1071, 0.471, 0.01709, 0.4777, 0.1174, 0.471, 0.1071, 0.4777, 0.1071, 0.471, 0.1174, 0.471, 0.1174, 0.4777, 0.1071, 0.4777, 0.1271, 0.471, 0.1271, 0.4777, 0.1174, 0.4777, 0.1271, 0.471, 0.1174, 0.4777, 0.1174, 0.471, 0.1354, 0.471, 0.1354, 0.4777, 0.1271, 0.4777, 0.1354, 0.471, 0.1271, 0.4777, 0.1271, 0.471, 0.3389, 0.471, 0.3389, 0.4777, 0.3472, 0.4777, 0.3389, 0.471, 0.3472, 0.4777, 0.3472, 0.471, 0.3293, 0.471, 0.3293, 0.4777, 0.3389, 0.4777, 0.3293, 0.471, 0.3389, 0.4777, 0.3389, 0.471, 0.3189, 0.471, 0.3189, 0.4777, 0.3293, 0.4777, 0.3189, 0.471, 0.3293, 0.4777, 0.3293, 0.471, 0.3086, 0.471, 0.3086, 0.4777, 0.3189, 0.4777, 0.3086, 0.471, 0.3189, 0.4777, 0.3189, 0.471, 0.2989, 0.471, 0.2989, 0.4777, 0.3086, 0.4777, 0.2989, 0.471, 0.3086, 0.4777, 0.3086, 0.471, 0.2906, 0.471, 0.2906, 0.4777, 0.2989, 0.4777, 0.2906, 0.471, 0.2989, 0.4777, 0.2989, 0.471, 0.1271, 0.471, 0.1271, 0.4777, 0.1354, 0.4777, 0.1271, 0.471, 0.1354, 0.4777, 0.1354, 0.471, 0.1174, 0.471, 0.1174, 0.4777, 0.1271, 0.4777, 0.1174, 0.471, 0.1271, 0.4777, 0.1271, 0.471, 0.1071, 0.471, 0.1071, 0.4777, 0.1174, 0.4777, 0.1071, 0.471, 0.1174, 0.4777, 0.1174, 0.471, 0.8589, 0.5377, 0.9823, 0.4777, 0.8589, 0.4777, 0.9823, 0.7777, 0.8589, 0.5377, 0.7789, 0.5377, 0.9823, 0.7777, 0.9823, 0.4777, 0.8589, 0.5377, 0.6923, 0.5377, 0.7789, 0.4777, 0.6923, 0.4777, 0.6923, 0.5377, 0.7789, 0.5377, 0.7789, 0.4777, 0.6923, 0.5377, 0.9823, 0.7777, 0.7789, 0.5377, 0.6123, 0.5377, 0.9823, 0.7777, 0.6923, 0.5377, 0.5256, 0.5377, 0.6123, 0.4777, 0.5256, 0.4777, 0.5256, 0.5377, 0.6123, 0.5377, 0.6123, 0.4777, 0.5256, 0.5377, 0.9823, 0.7777, 0.6123, 0.5377, 0.4456, 0.5377, 0.9823, 0.7777, 0.5256, 0.5377, 0.3589, 0.5377, 0.4456, 0.4777, 0.3589, 0.4777, 0.3589, 0.5377, 0.4456, 0.5377, 0.4456, 0.4777, 0.1923, 0.5377, 0.2789, 0.4777, 0.1923, 0.4777, 0.1923, 0.5377, 0.2789, 0.5377, 0.2789, 0.4777, -0.01107, 0.4777, 0.1123, 0.5377, 0.1123, 0.4777, -0.01107, 0.7777, 0.1923, 0.5377, 0.1123, 0.5377, -0.01107, 0.7777, 0.3589, 0.5377, 0.2789, 0.5377, -0.01107, 0.7777, 0.4456, 0.5377, 0.3589, 0.5377, -0.01107, 0.7777, 0.2789, 0.5377, 0.1923, 0.5377, -0.01107, 0.7777, 0.9823, 0.7777, 0.4456, 0.5377, -0.01107, 0.7777, 0.1123, 0.5377, -0.01107, 0.4777, 1.01, 0.4777, 1.014, 0.5377, 1.01, 0.5377, 1.014, 0.471, 1.014, 0.5377, 1.01, 0.4777, 0.9204, 0.471, 1.01, 0.4777, 0.9204, 0.4777, 0.9204, 0.471, 1.014, 0.471, 1.01, 0.4777, 0.9101, 0.471, 0.9204, 0.4777, 0.9204, 0.471, 0.9101, 0.471, 0.9101, 0.4777, 0.9204, 0.4777, 0.9004, 0.471, 0.9004, 0.4777, 0.9101, 0.4777, 0.9004, 0.471, 0.9101, 0.4777, 0.9101, 0.471, 0.8921, 0.471, 0.8921, 0.4777, 0.9004, 0.4777, 0.8921, 0.471, 0.9004, 0.4777, 0.9004, 0.471, 0.7989, 0.471, 0.7989, 0.4777, 0.7906, 0.4777, 0.7989, 0.471, 0.7906, 0.4777, 0.7906, 0.471, 0.8086, 0.471, 0.8086, 0.4777, 0.7989, 0.4777, 0.8086, 0.471, 0.7989, 0.4777, 0.7989, 0.471, 0.8189, 0.471, 0.8189, 0.4777, 0.8086, 0.4777, 0.8189, 0.471, 0.8086, 0.4777, 0.8086, 0.471, 0.8293, 0.471, 0.8293, 0.4777, 0.8189, 0.4777, 0.8293, 0.471, 0.8189, 0.4777, 0.8189, 0.471, 0.8389, 0.471, 0.8389, 0.4777, 0.8293, 0.4777, 0.8389, 0.471, 0.8293, 0.4777, 0.8293, 0.471, 0.8472, 0.471, 0.8472, 0.4777, 0.8389, 0.4777, 0.8472, 0.471, 0.8389, 0.4777, 0.8389, 0.471, 0.9004, 0.471, 0.9004, 0.4777, 0.8921, 0.4777, 0.9004, 0.471, 0.8921, 0.4777, 0.8921, 0.471, 0.9101, 0.471, 0.9101, 0.4777, 0.9004, 0.4777, 0.9101, 0.471, 0.9004, 0.4777, 0.9004, 0.471, 0.9204, 0.471, 0.9204, 0.4777, 0.9101, 0.4777, 0.9204, 0.471, 0.9101, 0.4777, 0.9101, 0.471, 1.01, 0.4777, 0.9204, 0.471, 0.9204, 0.4777, 1.01, 0.4777, 1.01, 0.5377, 1.014, 0.5377, 1.014, 0.471, 1.01, 0.4777, 1.014, 0.5377, 1.014, 0.471, 0.9204, 0.471, 1.01, 0.4777, 1.01, 0.4777, 1.014, 0.5377, 1.01, 0.5377, 1.014, 0.471, 1.014, 0.5377, 1.01, 0.4777, 0.9204, 0.471, 1.01, 0.4777, 0.9204, 0.4777, 0.9204, 0.471, 1.014, 0.471, 1.01, 0.4777, 0.9101, 0.471, 0.9204, 0.4777, 0.9204, 0.471, 0.9101, 0.471, 0.9101, 0.4777, 0.9204, 0.4777, 0.9004, 0.471, 0.9004, 0.4777, 0.9101, 0.4777, 0.9004, 0.471, 0.9101, 0.4777, 0.9101, 0.471, 0.8921, 0.471, 0.8921, 0.4777, 0.9004, 0.4777, 0.8921, 0.471, 0.9004, 0.4777, 0.9004, 0.471, 0.6323, 0.471, 0.6323, 0.4777, 0.624, 0.4777, 0.6323, 0.471, 0.624, 0.4777, 0.624, 0.471, 0.6419, 0.471, 0.6419, 0.4777, 0.6323, 0.4777, 0.6419, 0.471, 0.6323, 0.4777, 0.6323, 0.471, 0.6523, 0.471, 0.6523, 0.4777, 0.6419, 0.4777, 0.6523, 0.471, 0.6419, 0.4777, 0.6419, 0.471, 0.6626, 0.471, 0.6626, 0.4777, 0.6523, 0.4777, 0.6626, 0.471, 0.6523, 0.4777, 0.6523, 0.471, 0.6723, 0.471, 0.6723, 0.4777, 0.6626, 0.4777, 0.6723, 0.471, 0.6626, 0.4777, 0.6626, 0.471, 0.6805, 0.471, 0.6805, 0.4777, 0.6723, 0.4777, 0.6805, 0.471, 0.6723, 0.4777, 0.6723, 0.471, 0.9004, 0.471, 0.9004, 0.4777, 0.8921, 0.4777, 0.9004, 0.471, 0.8921, 0.4777, 0.8921, 0.471, 0.9101, 0.471, 0.9101, 0.4777, 0.9004, 0.4777, 0.9101, 0.471, 0.9004, 0.4777, 0.9004, 0.471, 0.9204, 0.471, 0.9204, 0.4777, 0.9101, 0.4777, 0.9204, 0.471, 0.9101, 0.4777, 0.9101, 0.471, 1.01, 0.4777, 0.9204, 0.471, 0.9204, 0.4777, 1.01, 0.4777, 1.01, 0.5377, 1.014, 0.5377, 1.014, 0.471, 1.01, 0.4777, 1.014, 0.5377, 1.014, 0.471, 0.9204, 0.471, 1.01, 0.4777, 1.01, 0.4777, 0.9204, 0.471, 0.9204, 0.4777, 1.01, 0.4777, 1.01, 0.5377, 1.014, 0.5377, 1.014, 0.471, 1.01, 0.4777, 1.014, 0.5377, 1.014, 0.471, 0.9204, 0.471, 1.01, 0.4777, 0.9101, 0.471, 0.9204, 0.4777, 0.9204, 0.471, 0.9101, 0.471, 0.9101, 0.4777, 0.9204, 0.4777, 0.9004, 0.471, 0.9004, 0.4777, 0.9101, 0.4777, 0.9004, 0.471, 0.9101, 0.4777, 0.9101, 0.471, 0.8921, 0.471, 0.8921, 0.4777, 0.9004, 0.4777, 0.8921, 0.471, 0.9004, 0.4777, 0.9004, 0.471, 0.1323, 0.471, 0.1323, 0.4777, 0.124, 0.4777, 0.1323, 0.471, 0.124, 0.4777, 0.124, 0.471, 0.1419, 0.471, 0.1419, 0.4777, 0.1323, 0.4777, 0.1419, 0.471, 0.1323, 0.4777, 0.1323, 0.471, 0.1523, 0.471, 0.1523, 0.4777, 0.1419, 0.4777, 0.1523, 0.471, 0.1419, 0.4777, 0.1419, 0.471, 0.1626, 0.471, 0.1626, 0.4777, 0.1523, 0.4777, 0.1626, 0.471, 0.1523, 0.4777, 0.1523, 0.471, 0.1723, 0.471, 0.1723, 0.4777, 0.1626, 0.4777, 0.1723, 0.471, 0.1626, 0.4777, 0.1626, 0.471, 0.1805, 0.471, 0.1805, 0.4777, 0.1723, 0.4777, 0.1805, 0.471, 0.1723, 0.4777, 0.1723, 0.471, 0.9004, 0.471, 0.9004, 0.4777, 0.8921, 0.4777, 0.9004, 0.471, 0.8921, 0.4777, 0.8921, 0.471, 0.9101, 0.471, 0.9101, 0.4777, 0.9004, 0.4777, 0.9101, 0.471, 0.9004, 0.4777, 0.9004, 0.471, 0.9204, 0.471, 0.9204, 0.4777, 0.9101, 0.4777, 0.9204, 0.471, 0.9101, 0.4777, 0.9101, 0.471, 1.01, 0.4777, 1.014, 0.5377, 1.01, 0.5377, 1.014, 0.471, 1.014, 0.5377, 1.01, 0.4777, 0.9204, 0.471, 1.01, 0.4777, 0.9204, 0.4777, 0.9204, 0.471, 1.014, 0.471, 1.01, 0.4777, 1.01, 0.4777, 1.014, 0.5377, 1.01, 0.5377, 1.014, 0.471, 1.014, 0.5377, 1.01, 0.4777, 0.9204, 0.471, 1.01, 0.4777, 0.9204, 0.4777, 0.9204, 0.471, 1.014, 0.471, 1.01, 0.4777, 0.9101, 0.471, 0.9204, 0.4777, 0.9204, 0.471, 0.9101, 0.471, 0.9101, 0.4777, 0.9204, 0.4777, 0.9004, 0.471, 0.9004, 0.4777, 0.9101, 0.4777, 0.9004, 0.471, 0.9101, 0.4777, 0.9101, 0.471, 0.8921, 0.471, 0.8921, 0.4777, 0.9004, 0.4777, 0.8921, 0.471, 0.9004, 0.4777, 0.9004, 0.471, 0.4656, 0.471, 0.4656, 0.4777, 0.4573, 0.4777, 0.4656, 0.471, 0.4573, 0.4777, 0.4573, 0.471, 0.4752, 0.471, 0.4752, 0.4777, 0.4656, 0.4777, 0.4752, 0.471, 0.4656, 0.4777, 0.4656, 0.471, 0.4856, 0.471, 0.4856, 0.4777, 0.4752, 0.4777, 0.4856, 0.471, 0.4752, 0.4777, 0.4752, 0.471, 0.4959, 0.471, 0.4959, 0.4777, 0.4856, 0.4777, 0.4959, 0.471, 0.4856, 0.4777, 0.4856, 0.471, 0.5056, 0.471, 0.5056, 0.4777, 0.4959, 0.4777, 0.5056, 0.471, 0.4959, 0.4777, 0.4959, 0.471, 0.5139, 0.471, 0.5139, 0.4777, 0.5056, 0.4777, 0.5139, 0.471, 0.5056, 0.4777, 0.5056, 0.471, 0.9004, 0.471, 0.9004, 0.4777, 0.8921, 0.4777, 0.9004, 0.471, 0.8921, 0.4777, 0.8921, 0.471, 0.9101, 0.471, 0.9101, 0.4777, 0.9004, 0.4777, 0.9101, 0.471, 0.9004, 0.4777, 0.9004, 0.471, 0.9204, 0.471, 0.9204, 0.4777, 0.9101, 0.4777, 0.9204, 0.471, 0.9101, 0.4777, 0.9101, 0.471, 1.01, 0.4777, 0.9204, 0.471, 0.9204, 0.4777, 1.01, 0.4777, 1.01, 0.5377, 1.014, 0.5377, 1.014, 0.471, 1.01, 0.4777, 1.014, 0.5377, 1.014, 0.471, 0.9204, 0.471, 1.01, 0.4777, 1.01, 0.4777, 0.9204, 0.471, 0.9204, 0.4777, 1.01, 0.4777, 1.01, 0.5377, 1.014, 0.5377, 1.014, 0.471, 1.01, 0.4777, 1.014, 0.5377, 1.014, 0.471, 0.9204, 0.471, 1.01, 0.4777, 0.9101, 0.471, 0.9204, 0.4777, 0.9204, 0.471, 0.9101, 0.471, 0.9101, 0.4777, 0.9204, 0.4777, 0.9004, 0.471, 0.9004, 0.4777, 0.9101, 0.4777, 0.9004, 0.471, 0.9101, 0.4777, 0.9101, 0.471, 0.8921, 0.471, 0.8921, 0.4777, 0.9004, 0.4777, 0.8921, 0.471, 0.9004, 0.4777, 0.9004, 0.471, 0.2989, 0.471, 0.2989, 0.4777, 0.2906, 0.4777, 0.2989, 0.471, 0.2906, 0.4777, 0.2906, 0.471, 0.3086, 0.471, 0.3086, 0.4777, 0.2989, 0.4777, 0.3086, 0.471, 0.2989, 0.4777, 0.2989, 0.471, 0.3189, 0.471, 0.3189, 0.4777, 0.3086, 0.4777, 0.3189, 0.471, 0.3086, 0.4777, 0.3086, 0.471, 0.3293, 0.471, 0.3293, 0.4777, 0.3189, 0.4777, 0.3293, 0.471, 0.3189, 0.4777, 0.3189, 0.471, 0.3389, 0.471, 0.3389, 0.4777, 0.3293, 0.4777, 0.3389, 0.471, 0.3293, 0.4777, 0.3293, 0.471, 0.3472, 0.471, 0.3472, 0.4777, 0.3389, 0.4777, 0.3472, 0.471, 0.3389, 0.4777, 0.3389, 0.471, 0.9004, 0.471, 0.9004, 0.4777, 0.8921, 0.4777, 0.9004, 0.471, 0.8921, 0.4777, 0.8921, 0.471, 0.9101, 0.471, 0.9101, 0.4777, 0.9004, 0.4777, 0.9101, 0.471, 0.9004, 0.4777, 0.9004, 0.471, 0.9204, 0.471, 0.9204, 0.4777, 0.9101, 0.4777, 0.9204, 0.471, 0.9101, 0.4777, 0.9101, 0.471, 1.01, 0.4777, 1.014, 0.5377, 1.01, 0.5377, 1.014, 0.471, 1.014, 0.5377, 1.01, 0.4777, 0.9204, 0.471, 1.01, 0.4777, 0.9204, 0.4777, 0.9204, 0.471, 1.014, 0.471, 1.01, 0.4777, 0.01709, 0.7789, 0.01376, 0.7789, 0.01376, 0.8589, 0.01709, 0.7789, 0.01376, 0.8589, 0.01709, 0.8589, 0.01709, 0.1123, 0.01376, 0.1123, 0.01376, 0.1923, 0.01709, 0.1123, 0.01376, 0.1923, 0.01709, 0.1923, 0.01709, 0.6123, 0.01376, 0.6123, 0.01376, 0.6923, 0.01709, 0.6123, 0.01376, 0.6923, 0.01709, 0.6923, 0.01709, 0.2789, 0.01376, 0.2789, 0.01376, 0.3589, 0.01709, 0.2789, 0.01376, 0.3589, 0.01709, 0.3589, 0.01709, 0.4456, 0.01376, 0.4456, 0.01376, 0.5256, 0.01709, 0.4456, 0.01376, 0.5256, 0.01709, 0.5256, 0.1071, 0.7789, 0.1071, 0.8589, 0.01376, 0.8589, 0.1071, 0.7789, 0.01376, 0.8589, 0.01376, 0.7789, 0.1354, 0.7906, 0.1071, 0.7789, 0.1174, 0.7803, 0.1354, 0.7906, 0.1174, 0.7803, 0.1271, 0.7843, 0.1354, 0.7906, 0.1417, 0.7989, 0.1457, 0.8086, 0.1354, 0.7906, 0.1457, 0.8086, 0.1471, 0.8189, 0.1354, 0.7906, 0.1471, 0.8189, 0.1457, 0.8293, 0.1354, 0.7906, 0.1457, 0.8293, 0.1417, 0.8389, 0.1354, 0.7906, 0.1417, 0.8389, 0.1354, 0.8472, 0.1354, 0.7906, 0.1354, 0.8472, 0.1271, 0.8536, 0.1354, 0.7906, 0.1271, 0.8536, 0.1174, 0.8576, 0.1354, 0.7906, 0.1174, 0.8576, 0.1071, 0.8589, 0.1354, 0.7906, 0.1071, 0.8589, 0.1071, 0.7789, 0.7789, 0.471, 0.8589, 0.471, 0.8589, 0.5377, 0.7789, 0.471, 0.8589, 0.5377, 0.7789, 0.5377, 0.1071, 0.6123, 0.1071, 0.6923, 0.01376, 0.6923, 0.1071, 0.6123, 0.01376, 0.6923, 0.01376, 0.6123, 0.1354, 0.624, 0.1071, 0.6123, 0.1174, 0.6136, 0.1354, 0.624, 0.1174, 0.6136, 0.1271, 0.6176, 0.1354, 0.624, 0.1417, 0.6323, 0.1457, 0.6419, 0.1354, 0.624, 0.1457, 0.6419, 0.1471, 0.6523, 0.1354, 0.624, 0.1471, 0.6523, 0.1457, 0.6626, 0.1354, 0.624, 0.1457, 0.6626, 0.1417, 0.6723, 0.1354, 0.624, 0.1417, 0.6723, 0.1354, 0.6805, 0.1354, 0.624, 0.1354, 0.6805, 0.1271, 0.6869, 0.1354, 0.624, 0.1271, 0.6869, 0.1174, 0.6909, 0.1354, 0.624, 0.1174, 0.6909, 0.1071, 0.6923, 0.1354, 0.624, 0.1071, 0.6923, 0.1071, 0.6123, 0.6123, 0.471, 0.6923, 0.471, 0.6923, 0.5377, 0.6123, 0.471, 0.6923, 0.5377, 0.6123, 0.5377, 0.1071, 0.1123, 0.1071, 0.1923, 0.01376, 0.1923, 0.1071, 0.1123, 0.01376, 0.1923, 0.01376, 0.1123, 0.1354, 0.124, 0.1071, 0.1123, 0.1174, 0.1136, 0.1354, 0.124, 0.1174, 0.1136, 0.1271, 0.1176, 0.1354, 0.124, 0.1417, 0.1323, 0.1457, 0.1419, 0.1354, 0.124, 0.1457, 0.1419, 0.1471, 0.1523, 0.1354, 0.124, 0.1471, 0.1523, 0.1457, 0.1626, 0.1354, 0.124, 0.1457, 0.1626, 0.1417, 0.1723, 0.1354, 0.124, 0.1417, 0.1723, 0.1354, 0.1805, 0.1354, 0.124, 0.1354, 0.1805, 0.1271, 0.1869, 0.1354, 0.124, 0.1271, 0.1869, 0.1174, 0.1909, 0.1354, 0.124, 0.1174, 0.1909, 0.1071, 0.1923, 0.1354, 0.124, 0.1071, 0.1923, 0.1071, 0.1123, 0.1123, 0.471, 0.1923, 0.471, 0.1923, 0.5377, 0.1123, 0.471, 0.1923, 0.5377, 0.1123, 0.5377, 0.1071, 0.4456, 0.1071, 0.5256, 0.01376, 0.5256, 0.1071, 0.4456, 0.01376, 0.5256, 0.01376, 0.4456, 0.1354, 0.4573, 0.1071, 0.4456, 0.1174, 0.447, 0.1354, 0.4573, 0.1174, 0.447, 0.1271, 0.451, 0.1354, 0.4573, 0.1417, 0.4656, 0.1457, 0.4752, 0.1354, 0.4573, 0.1457, 0.4752, 0.1471, 0.4856, 0.1354, 0.4573, 0.1471, 0.4856, 0.1457, 0.4959, 0.1354, 0.4573, 0.1457, 0.4959, 0.1417, 0.5056, 0.1354, 0.4573, 0.1417, 0.5056, 0.1354, 0.5139, 0.1354, 0.4573, 0.1354, 0.5139, 0.1271, 0.5202, 0.1354, 0.4573, 0.1271, 0.5202, 0.1174, 0.5242, 0.1354, 0.4573, 0.1174, 0.5242, 0.1071, 0.5256, 0.1354, 0.4573, 0.1071, 0.5256, 0.1071, 0.4456, 0.4456, 0.471, 0.5256, 0.471, 0.5256, 0.5377, 0.4456, 0.471, 0.5256, 0.5377, 0.4456, 0.5377, 0.1071, 0.2789, 0.1071, 0.3589, 0.01376, 0.3589, 0.1071, 0.2789, 0.01376, 0.3589, 0.01376, 0.2789, 0.1354, 0.2906, 0.1071, 0.2789, 0.1174, 0.2803, 0.1354, 0.2906, 0.1174, 0.2803, 0.1271, 0.2843, 0.1354, 0.2906, 0.1417, 0.2989, 0.1457, 0.3086, 0.1354, 0.2906, 0.1457, 0.3086, 0.1471, 0.3189, 0.1354, 0.2906, 0.1471, 0.3189, 0.1457, 0.3293, 0.1354, 0.2906, 0.1457, 0.3293, 0.1417, 0.3389, 0.1354, 0.2906, 0.1417, 0.3389, 0.1354, 0.3472, 0.1354, 0.2906, 0.1354, 0.3472, 0.1271, 0.3536, 0.1354, 0.2906, 0.1271, 0.3536, 0.1174, 0.3576, 0.1354, 0.2906, 0.1174, 0.3576, 0.1071, 0.3589, 0.1354, 0.2906, 0.1071, 0.3589, 0.1071, 0.2789, 0.2789, 0.471, 0.3589, 0.471, 0.3589, 0.5377, 0.2789, 0.471, 0.3589, 0.5377, 0.2789, 0.5377, 0.01709, -0.01107, 0.01709, 0.9823, 1.01, 0.9823, 0.01709, -0.01107, 1.01, 0.9823, 1.01, -0.01107, 1.01, 0.8589, 1.014, 0.8589, 1.014, 0.7789, 1.01, 0.8589, 1.014, 0.7789, 1.01, 0.7789, 1.01, 0.1923, 1.014, 0.1923, 1.014, 0.1123, 1.01, 0.1923, 1.014, 0.1123, 1.01, 0.1123, 1.01, 0.6923, 1.014, 0.6923, 1.014, 0.6123, 1.01, 0.6923, 1.014, 0.6123, 1.01, 0.6123, 1.01, 0.3589, 1.014, 0.3589, 1.014, 0.2789, 1.01, 0.3589, 1.014, 0.2789, 1.01, 0.2789, 1.01, 0.5256, 1.014, 0.5256, 1.014, 0.4456, 1.01, 0.5256, 1.014, 0.4456, 1.01, 0.4456, 0.9204, 0.8589, 0.9204, 0.7789, 1.014, 0.7789, 0.9204, 0.8589, 1.014, 0.7789, 1.014, 0.8589, 0.8921, 0.8472, 0.9204, 0.8589, 0.9101, 0.8576, 0.8921, 0.8472, 0.9101, 0.8576, 0.9004, 0.8536, 0.8921, 0.8472, 0.8858, 0.8389, 0.8818, 0.8293, 0.8921, 0.8472, 0.8818, 0.8293, 0.8804, 0.8189, 0.8921, 0.8472, 0.8804, 0.8189, 0.8818, 0.8086, 0.8921, 0.8472, 0.8818, 0.8086, 0.8858, 0.7989, 0.8921, 0.8472, 0.8858, 0.7989, 0.8921, 0.7906, 0.8921, 0.8472, 0.8921, 0.7906, 0.9004, 0.7843, 0.8921, 0.8472, 0.9004, 0.7843, 0.9101, 0.7803, 0.8921, 0.8472, 0.9101, 0.7803, 0.9204, 0.7789, 0.8921, 0.8472, 0.9204, 0.7789, 0.9204, 0.8589, 0.8589, 0.471, 0.7789, 0.471, 0.7789, 0.5377, 0.8589, 0.471, 0.7789, 0.5377, 0.8589, 0.5377, 0.9204, 0.6923, 0.9204, 0.6123, 1.014, 0.6123, 0.9204, 0.6923, 1.014, 0.6123, 1.014, 0.6923, 0.8818, 0.6626, 0.8804, 0.6523, 0.8818, 0.6419, 0.8921, 0.6805, 0.9204, 0.6923, 0.9101, 0.6909, 0.8921, 0.6805, 0.9101, 0.6909, 0.9004, 0.6869, 0.8921, 0.6805, 0.8858, 0.6723, 0.8818, 0.6626, 0.8921, 0.6805, 0.8818, 0.6419, 0.8858, 0.6323, 0.8921, 0.6805, 0.8858, 0.6323, 0.8921, 0.624, 0.8921, 0.6805, 0.8921, 0.624, 0.9004, 0.6176, 0.8921, 0.6805, 0.9004, 0.6176, 0.9101, 0.6136, 0.8921, 0.6805, 0.9101, 0.6136, 0.9204, 0.6123, 0.8921, 0.6805, 0.8818, 0.6626, 0.8818, 0.6419, 0.8921, 0.6805, 0.9204, 0.6123, 0.9204, 0.6923, 0.6923, 0.471, 0.6123, 0.471, 0.6123, 0.5377, 0.6923, 0.471, 0.6123, 0.5377, 0.6923, 0.5377, 0.9204, 0.1923, 0.9204, 0.1123, 1.014, 0.1123, 0.9204, 0.1923, 1.014, 0.1123, 1.014, 0.1923, 0.8921, 0.1805, 0.9204, 0.1923, 0.9101, 0.1909, 0.8921, 0.1805, 0.9101, 0.1909, 0.9004, 0.1869, 0.8921, 0.1805, 0.8858, 0.1723, 0.8818, 0.1626, 0.8921, 0.1805, 0.8818, 0.1626, 0.8804, 0.1523, 0.8921, 0.1805, 0.8804, 0.1523, 0.8818, 0.1419, 0.8921, 0.1805, 0.8818, 0.1419, 0.8858, 0.1323, 0.8921, 0.1805, 0.8858, 0.1323, 0.8921, 0.124, 0.8921, 0.1805, 0.8921, 0.124, 0.9004, 0.1176, 0.8921, 0.1805, 0.9004, 0.1176, 0.9101, 0.1136, 0.8921, 0.1805, 0.9101, 0.1136, 0.9204, 0.1123, 0.8921, 0.1805, 0.9204, 0.1123, 0.9204, 0.1923, 0.1923, 0.471, 0.1123, 0.471, 0.1123, 0.5377, 0.1923, 0.471, 0.1123, 0.5377, 0.1923, 0.5377, 0.9204, 0.5256, 0.9204, 0.4456, 1.014, 0.4456, 0.9204, 0.5256, 1.014, 0.4456, 1.014, 0.5256, 0.8921, 0.5139, 0.9204, 0.5256, 0.9101, 0.5242, 0.8921, 0.5139, 0.9101, 0.5242, 0.9004, 0.5202, 0.8921, 0.5139, 0.8858, 0.5056, 0.8818, 0.4959, 0.8921, 0.5139, 0.8818, 0.4959, 0.8804, 0.4856, 0.8921, 0.5139, 0.8804, 0.4856, 0.8818, 0.4752, 0.8921, 0.5139, 0.8818, 0.4752, 0.8858, 0.4656, 0.8921, 0.5139, 0.8858, 0.4656, 0.8921, 0.4573, 0.8921, 0.5139, 0.8921, 0.4573, 0.9004, 0.451, 0.8921, 0.5139, 0.9004, 0.451, 0.9101, 0.447, 0.8921, 0.5139, 0.9101, 0.447, 0.9204, 0.4456, 0.8921, 0.5139, 0.9204, 0.4456, 0.9204, 0.5256, 0.5256, 0.471, 0.4456, 0.471, 0.4456, 0.5377, 0.5256, 0.471, 0.4456, 0.5377, 0.5256, 0.5377, 0.9204, 0.3589, 0.9204, 0.2789, 1.014, 0.2789, 0.9204, 0.3589, 1.014, 0.2789, 1.014, 0.3589, 0.8921, 0.3472, 0.9204, 0.3589, 0.9101, 0.3576, 0.8921, 0.3472, 0.9101, 0.3576, 0.9004, 0.3536, 0.8921, 0.3472, 0.8858, 0.3389, 0.8818, 0.3293, 0.8921, 0.3472, 0.8818, 0.3293, 0.8804, 0.3189, 0.8921, 0.3472, 0.8804, 0.3189, 0.8818, 0.3086, 0.8921, 0.3472, 0.8818, 0.3086, 0.8858, 0.2989, 0.8921, 0.3472, 0.8858, 0.2989, 0.8921, 0.2906, 0.8921, 0.3472, 0.8921, 0.2906, 0.9004, 0.2843, 0.8921, 0.3472, 0.9004, 0.2843, 0.9101, 0.2803, 0.8921, 0.3472, 0.9101, 0.2803, 0.9204, 0.2789, 0.8921, 0.3472, 0.9204, 0.2789, 0.9204, 0.3589, 0.3589, 0.471, 0.2789, 0.471, 0.2789, 0.5377, 0.3589, 0.471, 0.2789, 0.5377, 0.3589, 0.5377, 0.2139, 0.7777, 0.2139, 0.779, 0.2269, 0.779, 0.2269, 0.7777, 0.2269, 0.7777, 0.2269, 0.779, 0.2394, 0.779, 0.2394, 0.7777, 0.2394, 0.7777, 0.2394, 0.779, 0.2509, 0.779, 0.2509, 0.7777, 0.2509, 0.7777, 0.2509, 0.779, 0.261, 0.779, 0.261, 0.7777, 0.8326, 0.7777, 0.8326, 0.779, 0.8225, 0.779, 0.8225, 0.7777, 0.8225, 0.7777, 0.8225, 0.779, 0.811, 0.779, 0.811, 0.7777, 0.811, 0.7777, 0.811, 0.779, 0.7985, 0.779, 0.7985, 0.7777, 0.7985, 0.7777, 0.7985, 0.779, 0.7855, 0.779, 0.7855, 0.7777, 0.7855, 0.7777, 0.7855, 0.779, 0.7725, 0.779, 0.7725, 0.7777, 0.7725, 0.7777, 0.7725, 0.779, 0.76, 0.779, 0.76, 0.7777, 0.76, 0.7777, 0.76, 0.779, 0.7485, 0.779, 0.7485, 0.7777, 0.7485, 0.7777, 0.7485, 0.779, 0.7384, 0.779, 0.7384, 0.7777, 0.261, 0.7777, 0.261, 0.779, 0.2509, 0.779, 0.2509, 0.7777, 0.2509, 0.7777, 0.2509, 0.779, 0.2394, 0.779, 0.2394, 0.7777, 0.2394, 0.7777, 0.2394, 0.779, 0.2269, 0.779, 0.2269, 0.7777, 0.2269, 0.7777, 0.2269, 0.779, 0.2139, 0.779, 0.2139, 0.7777, 0.2139, 0.7777, 0.2139, 0.779, 0.2008, 0.779, 0.2008, 0.7777, 0.2008, 0.7777, 0.2008, 0.779, 0.1883, 0.779, 0.1883, 0.7777, 0.1883, 0.7777, 0.1883, 0.779, 0.1768, 0.779, 0.1768, 0.7777, 0.1768, 0.7777, 0.1768, 0.779, 0.1667, 0.779, 0.1667, 0.7777, 0.7384, 0.7777, 0.7384, 0.779, 0.7485, 0.779, 0.7485, 0.7777, 0.7485, 0.7777, 0.7485, 0.779, 0.76, 0.779, 0.76, 0.7777, 0.76, 0.7777, 0.76, 0.779, 0.7725, 0.779, 0.7725, 0.7777, 0.7725, 0.7777, 0.7725, 0.779, 0.7855, 0.779, 0.7855, 0.7777, 0.7855, 0.7777, 0.7855, 0.779, 0.7985, 0.779, 0.7985, 0.7777, 0.7985, 0.7777, 0.7985, 0.779, 0.811, 0.779, 0.811, 0.7777, 0.811, 0.7777, 0.811, 0.779, 0.8225, 0.779, 0.8225, 0.7777, 0.8225, 0.7777, 0.8225, 0.779, 0.8326, 0.779, 0.8326, 0.7777, 0.1667, 0.7777, 0.1667, 0.779, 0.1768, 0.779, 0.1768, 0.7777, 0.1768, 0.7777, 0.1768, 0.779, 0.1883, 0.779, 0.1883, 0.7777, 0.2269, 0.8509, 0.2139, 0.8522, 0.2008, 0.8509, 0.1883, 0.8471, 0.1768, 0.8409, 0.1667, 0.8326, 0.1584, 0.8225, 0.1523, 0.811, 0.1485, 0.7985, 0.1472, 0.7855, 0.1485, 0.7725, 0.1523, 0.76, 0.1584, 0.7485, 0.1667, 0.7384, 0.1768, 0.7301, 0.1883, 0.7239, 0.2008, 0.7201, 0.2139, 0.7188, 0.2269, 0.7201, 0.2394, 0.7239, 0.2509, 0.7301, 0.261, 0.7384, 0.2693, 0.7485, 0.2754, 0.76, 0.2792, 0.7725, 0.2805, 0.7855, 0.2792, 0.7985, 0.2754, 0.811, 0.2693, 0.8225, 0.261, 0.8326, 0.2509, 0.8409, 0.2394, 0.8471, 0.1883, 0.7777, 0.1883, 0.779, 0.2008, 0.779, 0.2008, 0.7777, 0.2008, 0.7777, 0.2008, 0.779, 0.2139, 0.779, 0.2139, 0.7777, 0.2139, 0.8522, 0.2269, 0.8509, 0.2394, 0.8471, 0.2509, 0.8409, 0.261, 0.8326, 0.2693, 0.8225, 0.2754, 0.811, 0.2792, 0.7985, 0.2805, 0.7855, 0.2792, 0.7725, 0.2754, 0.76, 0.2693, 0.7485, 0.261, 0.7384, 0.2509, 0.7301, 0.2394, 0.7239, 0.2269, 0.7201, 0.2139, 0.7188, 0.2008, 0.7201, 0.1883, 0.7239, 0.1768, 0.7301, 0.1667, 0.7384, 0.1584, 0.7485, 0.1523, 0.76, 0.1485, 0.7725, 0.1472, 0.7855, 0.1485, 0.7985, 0.1523, 0.811, 0.1584, 0.8225, 0.1667, 0.8326, 0.1768, 0.8409, 0.1883, 0.8471, 0.2008, 0.8509])
me_shape_9_indexedfaceset.materials.append(mat_metal_pins)
me_shape_9_indexedfaceset.materials.append(mat_plastic_chip)
me_shape_9_indexedfaceset.materials.append(mat_white_markings)
me_shape_9_indexedfaceset.update()

# ---- objects
ob_shape_9_indexedfaceset = bpy.data.objects.new('SHAPE_9_IndexedFaceSet', me_shape_9_indexedfaceset)

# ---- transforms, parenting, visibility, modifiers, constraints
ob_shape_9_indexedfaceset.location = (0.0, 0.0, 0.0)
_m = ob_shape_9_indexedfaceset.modifiers.new('Auto Smooth', 'NODES')
_m.node_group = ng_auto_smooth
_gi = [s.identifier for s in ng_auto_smooth.interface.items_tree if s.item_type == 'SOCKET' and s.in_out == 'INPUT']
_m[_gi[1]] = 0.5236  # Angle

# ---- collection membership
col_collection.objects.link(ob_shape_9_indexedfaceset)

# ---- scene / render settings (as saved in the file)
scene.frame_start = 1; scene.frame_end = 250; scene.frame_set(1)
scene.render.engine = 'BLENDER_EEVEE_NEXT'
scene.cycles.sampling_pattern = 'TABULATED_SOBOL'
scene.cycles.use_light_tree = False
scene.view_settings.view_transform = 'Filmic'
bpy.context.view_layer.update()

# ---- added for rendering (the .blend has no active camera and no usable light): camera, sun
cam_auto = bpy.data.cameras.new('AutoCamera')
cam_auto.lens = 50.0
cam_auto.sensor_width = 36.0
cam_auto.clip_end = 1000.0
ob_auto_camera = bpy.data.objects.new('AutoCamera', cam_auto)
scene.collection.objects.link(ob_auto_camera)
ob_auto_camera.location = (4.01714, -4.82062, 3.67593)
ob_auto_camera.rotation_euler = (1.09748, -7.21219e-08, 0.694738)
scene.camera = ob_auto_camera
light_auto_sun = bpy.data.lights.new('AutoSun', 'SUN')
light_auto_sun.energy = 3.0
light_auto_sun.angle = 0.0523599
ob_auto_sun = bpy.data.objects.new('AutoSun', light_auto_sun)
scene.collection.objects.link(ob_auto_sun)
ob_auto_sun.rotation_euler = (0.872665, 0.174533, 0.523599)
bpy.context.view_layer.update()
